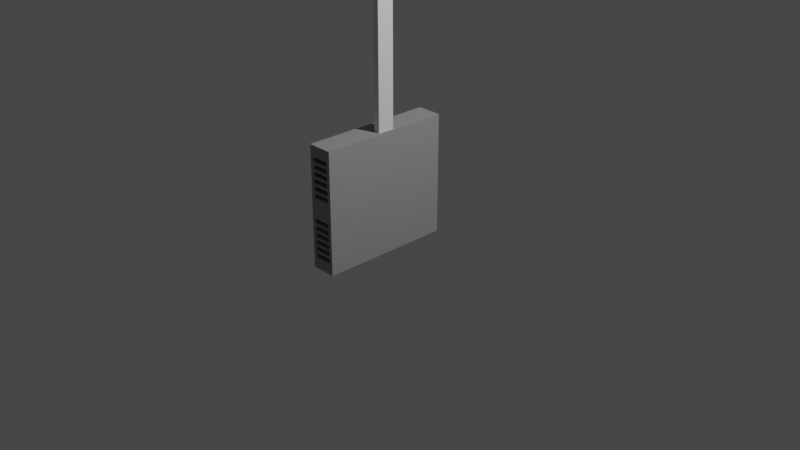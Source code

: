 # Source: Absensi_Sidik_Jari_.blend  (saved by Blender 3.1.7; exported with 4.5.12 LTS)
import bpy
from mathutils import Matrix  # noqa: F401  (used for matrix-valued properties, if any)

bpy.ops.wm.read_factory_settings(use_empty=True)
scene = bpy.context.scene
scene.name = 'Scene'

# ---- collections
col_collection = bpy.data.collections.new('Collection'); scene.collection.children.link(col_collection)

# ---- materials (node trees are filled in below, after node groups)
mat_material_005 = bpy.data.materials.new('Material.005')
mat_material_005.use_transparent_shadow = False
mat_material_007 = bpy.data.materials.new('Material.007')
mat_material_007.use_transparent_shadow = False
mat_material = bpy.data.materials.new('Material')
mat_material.alpha_threshold = 0.0
mat_material.use_transparent_shadow = False
mat_material.line_color = (0.0, 0.0, 0.0, 1.0)
mat_material_009 = bpy.data.materials.new('Material.009')
mat_material_009.use_transparent_shadow = False
mat_material_004 = bpy.data.materials.new('Material.004')
mat_material_004.use_transparent_shadow = False
mat_material_001 = bpy.data.materials.new('Material.001')
mat_material_001.use_transparent_shadow = False
mat_material_002 = bpy.data.materials.new('Material.002')
mat_material_002.use_transparent_shadow = False
mat_material_003 = bpy.data.materials.new('Material.003')
mat_material_003.use_transparent_shadow = False
mat_material_010 = bpy.data.materials.new('Material.010')
mat_material_010.use_transparent_shadow = False
mat_material_016 = bpy.data.materials.new('Material.016')
mat_material_016.use_transparent_shadow = False
mat_material_018 = bpy.data.materials.new('Material.018')
mat_material_018.use_transparent_shadow = False

# ---- material node trees
mat_material_005.use_nodes = True; mat_material_005.node_tree.nodes.clear()
_N = mat_material_005.node_tree.nodes; _L = mat_material_005.node_tree.links
n0 = _N.new('ShaderNodeOutputMaterial'); n0.name = 'Material Output'; n0.location = (300, 300)
n1 = _N.new('ShaderNodeBsdfPrincipled'); n1.name = 'Principled BSDF'; n1.location = (10, 300)
n1.distribution = 'GGX'
n1.subsurface_method = 'RANDOM_WALK_SKIN'
n1.inputs[0].default_value = (0.3264, 0.3264, 0.3264, 1.0)
n1.inputs[3].default_value = 1.45
n1.inputs[27].default_value = (0.0, 0.0, 0.0, 1.0)
n1.inputs[28].default_value = 1.0
_L.new(n1.outputs[0], n0.inputs[0])
n0.is_active_output = True
mat_material_007.use_nodes = True; mat_material_007.node_tree.nodes.clear()
_N = mat_material_007.node_tree.nodes; _L = mat_material_007.node_tree.links
n0 = _N.new('ShaderNodeOutputMaterial'); n0.name = 'Material Output'; n0.location = (300, 300)
n1 = _N.new('ShaderNodeBsdfGlass'); n1.name = 'Glass BSDF'; n1.location = (10, 300)
n1.distribution = 'BECKMANN'
n1.inputs[1].default_value = 0.5
n1.inputs[2].default_value = 1.45
_L.new(n1.outputs[0], n0.inputs[0])
n0.is_active_output = True
mat_material.use_nodes = True; mat_material.node_tree.nodes.clear()
_N = mat_material.node_tree.nodes; _L = mat_material.node_tree.links
n0 = _N.new('ShaderNodeOutputMaterial'); n0.name = 'Material Output'; n0.location = (300, 300)
n1 = _N.new('ShaderNodeBsdfPrincipled'); n1.name = 'Principled BSDF'; n1.location = (10, 300)
n1.distribution = 'GGX'
n1.subsurface_method = 'RANDOM_WALK_SKIN'
n1.inputs[0].default_value = (0.06998, 0.06998, 0.06998, 1.0)
n1.inputs[2].default_value = 0.4
n1.inputs[3].default_value = 1.45
n1.inputs[27].default_value = (0.0, 0.0, 0.0, 1.0)
n1.inputs[28].default_value = 1.0
_L.new(n1.outputs[0], n0.inputs[0])
n0.is_active_output = True
mat_material_009.use_nodes = True; mat_material_009.node_tree.nodes.clear()
_N = mat_material_009.node_tree.nodes; _L = mat_material_009.node_tree.links
n0 = _N.new('ShaderNodeBsdfPrincipled'); n0.name = 'Principled BSDF'; n0.location = (10, 300)
n0.distribution = 'GGX'
n0.subsurface_method = 'RANDOM_WALK_SKIN'
n0.inputs[3].default_value = 1.45
n0.inputs[27].default_value = (0.0, 0.0, 0.0, 1.0)
n0.inputs[28].default_value = 1.0
n1 = _N.new('ShaderNodeOutputMaterial'); n1.name = 'Material Output'; n1.location = (300, 300)
_L.new(n0.outputs[0], n1.inputs[0])
n1.is_active_output = True
mat_material_004.use_nodes = True; mat_material_004.node_tree.nodes.clear()
_N = mat_material_004.node_tree.nodes; _L = mat_material_004.node_tree.links
n0 = _N.new('ShaderNodeBsdfPrincipled'); n0.name = 'Principled BSDF'; n0.location = (10, 300)
n0.distribution = 'GGX'
n0.subsurface_method = 'RANDOM_WALK_SKIN'
n0.inputs[0].default_value = (0.2883, 0.2883, 0.2883, 1.0)
n0.inputs[3].default_value = 1.45
n0.inputs[27].default_value = (0.0, 0.0, 0.0, 1.0)
n0.inputs[28].default_value = 1.0
n1 = _N.new('ShaderNodeOutputMaterial'); n1.name = 'Material Output'; n1.location = (300, 300)
_L.new(n0.outputs[0], n1.inputs[0])
n1.is_active_output = True
mat_material_001.use_nodes = True; mat_material_001.node_tree.nodes.clear()
_N = mat_material_001.node_tree.nodes; _L = mat_material_001.node_tree.links
n0 = _N.new('ShaderNodeBsdfPrincipled'); n0.name = 'Principled BSDF'; n0.location = (10, 300)
n0.distribution = 'GGX'
n0.subsurface_method = 'RANDOM_WALK_SKIN'
n0.inputs[0].default_value = (0.1297, 0.2986, 1.0, 1.0)
n0.inputs[3].default_value = 1.45
n0.inputs[27].default_value = (0.0, 0.0, 0.0, 1.0)
n0.inputs[28].default_value = 1.0
n1 = _N.new('ShaderNodeOutputMaterial'); n1.name = 'Material Output'; n1.location = (300, 300)
_L.new(n0.outputs[0], n1.inputs[0])
n1.is_active_output = True
mat_material_002.use_nodes = True; mat_material_002.node_tree.nodes.clear()
_N = mat_material_002.node_tree.nodes; _L = mat_material_002.node_tree.links
n0 = _N.new('ShaderNodeOutputMaterial'); n0.name = 'Material Output'; n0.location = (300, 300)
n1 = _N.new('ShaderNodeBsdfGlass'); n1.name = 'Glass BSDF'; n1.location = (10, 300)
n1.distribution = 'BECKMANN'
n1.inputs[1].default_value = 0.5
n1.inputs[2].default_value = 1.45
_L.new(n1.outputs[0], n0.inputs[0])
n0.is_active_output = True
mat_material_003.use_nodes = True; mat_material_003.node_tree.nodes.clear()
_N = mat_material_003.node_tree.nodes; _L = mat_material_003.node_tree.links
n0 = _N.new('ShaderNodeBsdfPrincipled'); n0.name = 'Principled BSDF'; n0.location = (10, 300)
n0.distribution = 'GGX'
n0.subsurface_method = 'RANDOM_WALK_SKIN'
n0.inputs[0].default_value = (0.7951, 0.8816, 1.0, 1.0)
n0.inputs[3].default_value = 1.45
n0.inputs[27].default_value = (0.0, 0.0, 0.0, 1.0)
n0.inputs[28].default_value = 1.0
n1 = _N.new('ShaderNodeOutputMaterial'); n1.name = 'Material Output'; n1.location = (300, 300)
_L.new(n0.outputs[0], n1.inputs[0])
n1.is_active_output = True
mat_material_010.use_nodes = True; mat_material_010.node_tree.nodes.clear()
_N = mat_material_010.node_tree.nodes; _L = mat_material_010.node_tree.links
n0 = _N.new('ShaderNodeBsdfPrincipled'); n0.name = 'Principled BSDF'; n0.location = (10, 300)
n0.distribution = 'GGX'
n0.subsurface_method = 'RANDOM_WALK_SKIN'
n0.inputs[0].default_value = (0.0, 0.0, 0.0, 1.0)
n0.inputs[3].default_value = 1.45
n0.inputs[27].default_value = (0.0, 0.0, 0.0, 1.0)
n0.inputs[28].default_value = 1.0
n1 = _N.new('ShaderNodeOutputMaterial'); n1.name = 'Material Output'; n1.location = (300, 300)
_L.new(n0.outputs[0], n1.inputs[0])
n1.is_active_output = True
mat_material_016.use_nodes = True; mat_material_016.node_tree.nodes.clear()
_N = mat_material_016.node_tree.nodes; _L = mat_material_016.node_tree.links
n0 = _N.new('ShaderNodeBsdfPrincipled'); n0.name = 'Principled BSDF'; n0.location = (10, 300)
n0.distribution = 'GGX'
n0.subsurface_method = 'RANDOM_WALK_SKIN'
n0.inputs[0].default_value = (1.0, 1.0, 1.0, 1.0)
n0.inputs[3].default_value = 1.45
n0.inputs[27].default_value = (0.0, 0.0, 0.0, 1.0)
n0.inputs[28].default_value = 1.0
n1 = _N.new('ShaderNodeOutputMaterial'); n1.name = 'Material Output'; n1.location = (300, 300)
_L.new(n0.outputs[0], n1.inputs[0])
n1.is_active_output = True
mat_material_018.use_nodes = True; mat_material_018.node_tree.nodes.clear()
_N = mat_material_018.node_tree.nodes; _L = mat_material_018.node_tree.links
n0 = _N.new('ShaderNodeOutputMaterial'); n0.name = 'Material Output'; n0.location = (300, 300)
n1 = _N.new('ShaderNodeBsdfPrincipled'); n1.name = 'Principled BSDF'; n1.location = (10, 300)
n1.distribution = 'GGX'
n1.subsurface_method = 'RANDOM_WALK_SKIN'
n1.inputs[3].default_value = 1.45
n1.inputs[27].default_value = (0.0, 0.0, 0.0, 1.0)
n1.inputs[28].default_value = 1.0
_L.new(n1.outputs[0], n0.inputs[0])
n0.is_active_output = True

# ---- world
world_world = bpy.data.worlds.new('World'); scene.world = world_world
world_world.use_nodes = True; world_world.node_tree.nodes.clear()
_N = world_world.node_tree.nodes; _L = world_world.node_tree.links
n0 = _N.new('ShaderNodeOutputWorld'); n0.name = 'World Output'; n0.location = (300, 300)
n1 = _N.new('ShaderNodeBackground'); n1.name = 'Background'; n1.location = (10, 300)
n1.inputs[0].default_value = (0.05088, 0.05088, 0.05088, 1.0)
_L.new(n1.outputs[0], n0.inputs[0])
n0.is_active_output = True
world_world.color = (0.05088, 0.05088, 0.05088)
world_world.use_sun_shadow = False
world_world.sun_shadow_jitter_overblur = 0.0

# ---- cameras
cam_camera = bpy.data.cameras.new('Camera')
cam_camera.clip_end = 100.0
cam_camera.ortho_scale = 7.314

# ---- lights
light_light = bpy.data.lights.new('Light', 'POINT')
light_light.transmission_factor = 0.0
light_light.energy = 1000.0
light_light.shadow_soft_size = 0.1
light_light.shadow_maximum_resolution = 0.006
light_light.use_absolute_resolution = True

# ---- meshes
me_cube = bpy.data.meshes.new('Cube')
me_cube.from_pydata([(1.0, 1.0, 1.0), (1.0, 1.0, -1.0), (1.0, -1.0, 1.0), (1.0, -1.0, -1.0), (-1.0, 1.0, 1.0), (-1.0, 1.0, -1.0), (-1.0, -1.0, 1.0), (-1.0, -1.0, -1.0), (1.0, 1.0, 0.4575), (-1.0, -1.0, 0.4575), (1.0, -1.0, 0.4575), (-1.0, 1.0, 0.4575), (1.0, 1.0, -0.5852), (1.0, -1.0, -0.5852), (-1.0, 1.0, -0.5852), (-1.0, -1.0, -0.5852), (-1.0, -0.828, -1.0), (1.0, -0.828, 1.0), (-1.0, -0.828, 1.0), (1.0, -0.828, -1.0), (1.0, -0.828, 0.4575), (-1.0, -0.828, 0.4575), (-1.0, -0.828, -0.5852), (1.0, -0.828, -0.5852), (-1.0, 0.8647, 1.0), (1.0, 0.8647, -1.0), (-1.0, 0.8647, 0.4575), (-1.0, 0.8647, -0.5852), (-1.0, 0.8647, -1.0), (1.0, 0.8647, 1.0), (1.0, 0.8647, 0.4575), (1.0, 0.8647, -0.5852), (0.7094, -1.0, 0.8183), (0.7134, -1.0, 0.5901), (0.7127, -1.0, 0.6281), (0.7114, -1.0, 0.7042), (0.7107, -1.0, 0.7423), (-0.7087, -1.0, 0.7031), (-0.7094, -1.0, 0.7412), (-0.7107, -1.0, 0.8173), (-0.7044, -1.0, 0.4575), (-0.7047, -1.0, 0.4749), (-0.7054, -1.0, 0.513), (-0.7067, -1.0, 0.589), (-0.7074, -1.0, 0.6271), (0.7147, -1.0, 0.514), (0.7157, -1.0, 0.4575), (0.7154, -1.0, 0.476), (-0.7107, 1.0, 0.8173), (-0.7067, 1.0, 0.589), (-0.7074, 1.0, 0.6271), (-0.7087, 1.0, 0.7031), (-0.7094, 1.0, 0.7412), (-0.7054, 1.0, 0.513), (-0.7044, 1.0, 0.4575), (-0.7047, 1.0, 0.4749), (0.7154, 1.0, 0.476), (0.7157, 1.0, 0.4575), (0.7147, 1.0, 0.514), (0.7134, 1.0, 0.5901), (0.7127, 1.0, 0.6281), (0.7114, 1.0, 0.7042), (0.7107, 1.0, 0.7423), (0.7094, 1.0, 0.8183), (-0.7027, 1.0, 0.3608), (-0.7034, 1.0, 0.3989), (-0.6994, 1.0, 0.1707), (-0.7007, 1.0, 0.2467), (-0.7014, 1.0, 0.2848), (0.7174, 1.0, 0.3619), (0.7167, 1.0, 0.3999), (0.7207, 1.0, 0.1717), (0.7194, 1.0, 0.2478), (0.7187, 1.0, 0.2858), (-0.7027, -1.0, 0.3608), (-0.7034, -1.0, 0.3989), (0.7207, -1.0, 0.1717), (0.7194, -1.0, 0.2478), (0.7187, -1.0, 0.2858), (0.7174, -1.0, 0.3619), (0.7167, -1.0, 0.3999), (-0.7007, -1.0, 0.2467), (-0.7014, -1.0, 0.2848), (-0.6994, -1.0, 0.1707), (-0.7107, 1.0, -0.1702), (-0.7074, 1.0, -0.3604), (-0.7087, 1.0, -0.2843), (-0.7094, 1.0, -0.2463), (-0.7034, 1.0, -0.5852), (-0.7047, 1.0, -0.5126), (-0.7054, 1.0, -0.4745), (-0.7067, 1.0, -0.3984), (0.7167, 1.0, -0.5852), (0.7154, 1.0, -0.5115), (0.7147, 1.0, -0.4734), (0.7134, 1.0, -0.3974), (0.7127, 1.0, -0.3593), (0.7114, 1.0, -0.2833), (0.7107, 1.0, -0.2452), (0.7094, 1.0, -0.1692), (-0.7107, -1.0, -0.1702), (-0.7074, -1.0, -0.3604), (-0.7087, -1.0, -0.2843), (-0.7094, -1.0, -0.2463), (-0.7034, -1.0, -0.5852), (-0.7047, -1.0, -0.5126), (-0.7054, -1.0, -0.4745), (-0.7067, -1.0, -0.3984), (0.7147, -1.0, -0.4734), (0.7167, -1.0, -0.5852), (0.7154, -1.0, -0.5115), (0.7134, -1.0, -0.3974), (0.7127, -1.0, -0.3593), (0.7114, -1.0, -0.2833), (0.7107, -1.0, -0.2452), (0.7094, -1.0, -0.1692), (-0.7027, -1.0, -0.6267), (-0.7034, -1.0, -0.5886), (0.7207, -1.0, -0.8158), (0.7194, -1.0, -0.7397), (0.7187, -1.0, -0.7017), (0.7174, -1.0, -0.6256), (0.7167, -1.0, -0.5876), (-0.7007, -1.0, -0.7408), (-0.7014, -1.0, -0.7027), (-0.6994, -1.0, -0.8168), (-0.7027, 1.0, -0.6267), (-0.7034, 1.0, -0.5886), (-0.6994, 1.0, -0.8168), (-0.7007, 1.0, -0.7408), (-0.7014, 1.0, -0.7027), (0.7174, 1.0, -0.6256), (0.7167, 1.0, -0.5876), (0.7207, 1.0, -0.8158), (0.7194, 1.0, -0.7397), (0.7187, 1.0, -0.7017), (-1.0, -1.0, -0.1971), (-1.0, -0.828, -0.1971), (-1.0, 1.0, -0.1971), (-1.0, 0.8647, -0.1971), (-1.0, -1.0, -0.373), (-1.0, -0.828, -0.373), (-1.0, 1.0, -0.373), (-1.0, 0.8647, -0.373), (-1.0, -1.0, -0.426), (-1.0, -1.0, -0.4791), (-1.0, -1.0, -0.5321), (-1.0, -0.828, -0.426), (-1.0, -0.828, -0.4791), (-1.0, -0.828, -0.5321), (-1.0, 1.0, -0.426), (-1.0, 1.0, -0.4791), (-1.0, 1.0, -0.5321), (-1.0, 0.8647, -0.426), (-1.0, 0.8647, -0.4791), (-1.0, 0.8647, -0.5321), (-1.0, -1.0, -0.2411), (-1.0, -1.0, -0.285), (-1.0, -1.0, -0.329), (-1.0, -0.828, -0.2411), (-1.0, -0.828, -0.285), (-1.0, -0.828, -0.329), (-1.0, 1.0, -0.2411), (-1.0, 1.0, -0.285), (-1.0, 1.0, -0.329), (-1.0, 0.8647, -0.2411), (-1.0, 0.8647, -0.285), (-1.0, 0.8647, -0.329), (-1.0, -0.828, -0.7926), (-1.0, 1.0, -0.7926), (-1.0, -1.0, -0.7926), (-1.0, 0.8647, -0.7926), (-1.0, -0.828, -0.7407), (-1.0, -0.828, -0.6889), (-1.0, -0.828, -0.637), (-1.0, 1.0, -0.7407), (-1.0, 1.0, -0.6889), (-1.0, 1.0, -0.637), (-1.0, -1.0, -0.7407), (-1.0, -1.0, -0.6889), (-1.0, -1.0, -0.637), (-1.0, 0.8647, -0.637), (-1.0, 0.8647, -0.6889), (-1.0, 0.8647, -0.7407), (-1.0, -0.7667, -1.0), (1.0, -0.7667, 0.4575), (-1.0, -0.7667, 0.4575), (1.0, -0.7667, 1.0), (-1.0, -0.7667, 1.0), (1.0, -0.7667, -1.0), (1.0, -0.7667, -0.5852), (-1.0, -0.7667, -0.5852), (-1.0, -0.7667, -0.1971), (-1.0, -0.7667, -0.373), (-1.0, -0.7667, -0.5321), (-1.0, -0.7667, -0.4791), (-1.0, -0.7667, -0.426), (-1.0, -0.7667, -0.329), (-1.0, -0.7667, -0.285), (-1.0, -0.7667, -0.2411), (-1.0, -0.7667, -0.7926), (-1.0, -0.7667, -0.7407), (-1.0, -0.7667, -0.6889), (-1.0, -0.7667, -0.637), (-1.0, -0.8962, 0.4575), (1.0, -0.8962, -0.5852), (1.0, -0.8962, 1.0), (-1.0, -0.8962, 1.0), (1.0, -0.8962, 0.4575), (-1.0, -0.8962, -1.0), (1.0, -0.8962, -1.0), (-1.0, -0.8962, -0.5852), (-1.0, -0.8962, -0.1971), (-1.0, -0.8962, -0.373), (-1.0, -0.8962, -0.5321), (-1.0, -0.8962, -0.4791), (-1.0, -0.8962, -0.426), (-1.0, -0.8962, -0.329), (-1.0, -0.8962, -0.285), (-1.0, -0.8962, -0.2411), (-1.0, -0.8962, -0.7926), (-1.0, -0.8962, -0.7407), (-1.0, -0.8962, -0.6889), (-1.0, -0.8962, -0.637), (-1.0, -0.7973, -1.0), (1.0, -0.7973, 0.4575), (-1.0, -0.7973, 0.4575), (1.0, -0.7973, 1.0), (-1.0, -0.7973, 1.0), (1.0, -0.7973, -1.0), (1.0, -0.7973, -0.5852), (-1.0, -0.7973, -0.5852), (-1.0, -0.7973, -0.1971), (-1.0, -0.7973, -0.373), (-1.0, -0.7973, -0.5321), (-1.0, -0.7973, -0.4791), (-1.0, -0.7973, -0.426), (-1.0, -0.7973, -0.329), (-1.0, -0.7973, -0.285), (-1.0, -0.7973, -0.2411), (-1.0, -0.7973, -0.7926), (-1.0, -0.7973, -0.7407), (-1.0, -0.7973, -0.6889), (-1.0, -0.7973, -0.637), (-1.0, -0.7205, -1.0), (1.0, -0.7205, 0.4575), (-1.0, -0.7205, 0.4575), (1.0, -0.7205, 1.0), (-1.0, -0.7205, 1.0), (1.0, -0.7205, -1.0), (1.0, -0.7205, -0.5852), (-1.0, -0.7205, -0.5852), (-1.0, -0.7205, -0.1971), (-1.0, -0.7205, -0.373), (-1.0, -0.7205, -0.5321), (-1.0, -0.7205, -0.4791), (-1.0, -0.7205, -0.426), (-1.0, -0.7205, -0.329), (-1.0, -0.7205, -0.285), (-1.0, -0.7205, -0.2411), (-1.0, -0.7205, -0.7926), (-1.0, -0.7205, -0.7407), (-1.0, -0.7205, -0.6889), (-1.0, -0.7205, -0.637), (-1.0, -0.8734, 0.4575), (-1.0, -0.8507, 0.4575), (1.0, -0.8734, -0.5852), (1.0, -0.8507, -0.5852), (1.0, -0.8734, 1.0), (1.0, -0.8507, 1.0), (-1.0, -0.8734, 1.0), (-1.0, -0.8507, 1.0), (1.0, -0.8734, 0.4575), (1.0, -0.8507, 0.4575), (-1.0, -0.8734, -1.0), (-1.0, -0.8507, -1.0), (1.0, -0.8734, -1.0), (1.0, -0.8507, -1.0), (-1.0, -0.8734, -0.5852), (-1.0, -0.8507, -0.5852), (-1.0, -0.8734, -0.1971), (-1.0, -0.8507, -0.1971), (-1.0, -0.8734, -0.373), (-1.0, -0.8507, -0.373), (-1.0, -0.8734, -0.5321), (-1.0, -0.8507, -0.5321), (-1.0, -0.8734, -0.4791), (-1.0, -0.8507, -0.4791), (-1.0, -0.8734, -0.426), (-1.0, -0.8507, -0.426), (-1.0, -0.8734, -0.329), (-1.0, -0.8507, -0.329), (-1.0, -0.8734, -0.285), (-1.0, -0.8507, -0.285), (-1.0, -0.8734, -0.2411), (-1.0, -0.8507, -0.2411), (-1.0, -0.8734, -0.7926), (-1.0, -0.8507, -0.7926), (-1.0, -0.8734, -0.7407), (-1.0, -0.8507, -0.7407), (-1.0, -0.8734, -0.6889), (-1.0, -0.8507, -0.6889), (-1.0, -0.8734, -0.637), (-1.0, -0.8507, -0.637), (-1.0, -0.828, -0.7407), (-1.0, -0.828, -0.7278), (-1.0, -0.828, -0.7148), (-1.0, 1.0, -0.7407), (-1.0, 1.0, -0.7278), (-1.0, 1.0, -0.7148), (-1.0, -1.0, -0.7407), (-1.0, -1.0, -0.7278), (-1.0, -1.0, -0.7148), (-1.0, 0.8647, -0.7148), (-1.0, 0.8647, -0.7278), (-1.0, 0.8647, -0.7407), (-1.0, -0.7667, -0.7148), (-1.0, -0.7667, -0.7278), (-1.0, -0.7667, -0.7407), (-1.0, -0.8962, -0.7148), (-1.0, -0.8962, -0.7278), (-1.0, -0.8962, -0.7407), (-1.0, -0.7973, -0.7148), (-1.0, -0.7973, -0.7278), (-1.0, -0.7973, -0.7407), (-1.0, -0.7205, -0.7148), (-1.0, -0.7205, -0.7278), (-1.0, -0.7205, -0.7407), (-1.0, -0.8734, -0.7148), (-1.0, -0.8734, -0.7278), (-1.0, -0.8734, -0.7407), (-1.0, -0.8507, -0.7148), (-1.0, -0.8507, -0.7278), (-1.0, -0.8507, -0.7407)], [], [(44, 43, 33, 34), (35, 36, 38, 37), (46, 10, 2, 6, 9, 40, 41, 42, 43, 44, 37, 38, 39, 32, 36, 35, 34, 33, 45, 47), (45, 42, 41, 47), (26, 24, 4, 11), (209, 210, 3, 7), (208, 206, 2, 10), (54, 11, 4, 0, 8, 57, 56, 58, 59, 60, 61, 62, 63, 48, 52, 51, 50, 49, 53, 55), (58, 56, 55, 53), (61, 51, 52, 62), (60, 59, 49, 50), (206, 207, 6, 2), (57, 8, 12, 92, 93, 94, 95, 96, 97, 98, 99, 84, 87, 86, 85, 91, 90, 89, 88, 14, 152, 151, 150, 142, 164, 163, 162, 138, 11, 54, 65, 64, 68, 67, 66, 71, 72, 73, 69, 70), (94, 93, 89, 90), (95, 91, 85, 96), (97, 86, 87, 98), (70, 69, 64, 65), (73, 72, 67, 68), (205, 208, 10, 13), (139, 26, 11, 138), (109, 13, 10, 46, 80, 79, 78, 77, 76, 83, 81, 82, 74, 75, 40, 9, 136, 156, 157, 158, 140, 144, 145, 146, 15, 104, 105, 106, 107, 101, 102, 103, 100, 115, 114, 113, 112, 111, 108, 110), (108, 106, 105, 110), (101, 107, 111, 112), (103, 102, 113, 114), (77, 78, 82, 81), (79, 80, 75, 74), (104, 15, 180, 179, 312, 311, 310, 178, 170, 7, 3, 13, 109, 122, 121, 120, 119, 118, 125, 123, 124, 116, 117), (119, 120, 124, 123), (121, 122, 117, 116), (181, 27, 14, 177), (210, 205, 13, 3), (132, 131, 126, 127), (92, 12, 1, 5, 169, 175, 307, 308, 309, 176, 177, 14, 88, 127, 126, 130, 129, 128, 133, 134, 135, 131, 132), (135, 134, 129, 130), (229, 230, 23, 19), (303, 279, 22, 174), (281, 265, 21, 137), (230, 225, 20, 23), (227, 228, 18, 17), (225, 227, 17, 20), (224, 229, 19, 16), (265, 271, 18, 21), (5, 1, 25, 28), (8, 0, 29, 30), (0, 4, 24, 29), (12, 8, 30, 31), (1, 12, 31, 25), (263, 251, 27, 181), (252, 246, 26, 139), (246, 248, 24, 26), (32, 39, 48, 63), (52, 38, 36, 62), (39, 38, 52, 48), (62, 36, 32, 63), (35, 37, 51, 61), (50, 44, 34, 60), (37, 44, 50, 51), (60, 34, 35, 61), (33, 43, 49, 59), (53, 42, 45, 58), (43, 42, 53, 49), (58, 45, 33, 59), (47, 41, 55, 56), (80, 70, 65, 75), (55, 41, 40, 75, 65, 54), (46, 47, 56, 57, 70, 80), (64, 69, 79, 74), (78, 73, 68, 82), (82, 68, 64, 74), (79, 69, 73, 78), (67, 72, 77, 81), (76, 71, 66, 83), (83, 66, 67, 81), (77, 72, 71, 76), (84, 99, 115, 100), (114, 98, 87, 103), (103, 87, 84, 100), (115, 99, 98, 114), (86, 97, 113, 102), (112, 96, 85, 101), (101, 85, 86, 102), (113, 97, 96, 112), (91, 95, 111, 107), (108, 94, 90, 106), (106, 90, 91, 107), (111, 95, 94, 108), (89, 93, 110, 105), (127, 117, 122, 132), (127, 88, 89, 105, 104, 117), (110, 93, 92, 132, 122, 109), (121, 116, 126, 131), (130, 124, 120, 135), (116, 124, 130, 126), (135, 120, 121, 131), (119, 123, 129, 134), (128, 125, 118, 133), (123, 125, 128, 129), (133, 118, 119, 134), (259, 252, 139, 165), (295, 281, 137, 159), (165, 139, 138, 162), (153, 143, 142, 150), (289, 283, 141, 147), (256, 253, 143, 153), (251, 254, 155, 27), (254, 255, 154, 155), (255, 256, 153, 154), (279, 285, 149, 22), (285, 287, 148, 149), (287, 289, 147, 148), (27, 155, 152, 14), (155, 154, 151, 152), (154, 153, 150, 151), (143, 167, 164, 142), (167, 166, 163, 164), (166, 165, 162, 163), (283, 291, 161, 141), (291, 293, 160, 161), (293, 295, 159, 160), (253, 257, 167, 143), (257, 258, 166, 167), (258, 259, 165, 166), (244, 260, 171, 28), (275, 297, 168, 16), (28, 171, 169, 5), (260, 261, 183, 171), (325, 262, 182, 313), (262, 263, 181, 182), (297, 299, 172, 168), (331, 301, 173, 306), (301, 303, 174, 173), (171, 183, 175, 169), (313, 182, 176, 309), (182, 181, 177, 176), (242, 243, 203, 202), (322, 242, 202, 316), (240, 241, 201, 200), (224, 240, 200, 184), (238, 239, 199, 198), (237, 238, 198, 197), (233, 237, 197, 193), (235, 236, 196, 195), (234, 235, 195, 194), (231, 234, 194, 191), (236, 233, 193, 196), (239, 232, 192, 199), (226, 228, 188, 186), (232, 226, 186, 192), (243, 231, 191, 203), (244, 249, 189, 184), (245, 247, 187, 185), (247, 248, 188, 187), (250, 245, 185, 190), (249, 250, 190, 189), (179, 180, 223, 222), (312, 179, 222, 319), (170, 178, 221, 220), (7, 170, 220, 209), (157, 156, 219, 218), (158, 157, 218, 217), (140, 158, 217, 213), (145, 144, 216, 215), (146, 145, 215, 214), (15, 146, 214, 211), (144, 140, 213, 216), (156, 136, 212, 219), (9, 6, 207, 204), (136, 9, 204, 212), (180, 15, 211, 223), (276, 266, 205, 210), (266, 272, 208, 205), (268, 270, 207, 206), (272, 268, 206, 208), (274, 276, 210, 209), (174, 22, 231, 243), (137, 21, 226, 232), (21, 18, 228, 226), (159, 137, 232, 239), (147, 141, 233, 236), (22, 149, 234, 231), (149, 148, 235, 234), (148, 147, 236, 235), (141, 161, 237, 233), (161, 160, 238, 237), (160, 159, 239, 238), (16, 168, 240, 224), (168, 172, 241, 240), (306, 173, 242, 322), (173, 174, 243, 242), (184, 189, 229, 224), (185, 187, 227, 225), (187, 188, 228, 227), (190, 185, 225, 230), (189, 190, 230, 229), (25, 31, 250, 249), (31, 30, 245, 250), (29, 24, 248, 247), (30, 29, 247, 245), (28, 25, 249, 244), (202, 203, 263, 262), (316, 202, 262, 325), (200, 201, 261, 260), (184, 200, 260, 244), (198, 199, 259, 258), (197, 198, 258, 257), (193, 197, 257, 253), (195, 196, 256, 255), (194, 195, 255, 254), (191, 194, 254, 251), (196, 193, 253, 256), (199, 192, 252, 259), (186, 188, 248, 246), (192, 186, 246, 252), (203, 191, 251, 263), (16, 19, 277, 275), (275, 277, 276, 274), (20, 17, 269, 273), (273, 269, 268, 272), (17, 18, 271, 269), (269, 271, 270, 268), (23, 20, 273, 267), (267, 273, 272, 266), (19, 23, 267, 277), (277, 267, 266, 276), (222, 223, 302, 300), (300, 302, 303, 301), (319, 222, 300, 328), (328, 300, 301, 331), (220, 221, 298, 296), (296, 298, 299, 297), (209, 220, 296, 274), (274, 296, 297, 275), (218, 219, 294, 292), (292, 294, 295, 293), (217, 218, 292, 290), (290, 292, 293, 291), (213, 217, 290, 282), (282, 290, 291, 283), (215, 216, 288, 286), (286, 288, 289, 287), (214, 215, 286, 284), (284, 286, 287, 285), (211, 214, 284, 278), (278, 284, 285, 279), (216, 213, 282, 288), (288, 282, 283, 289), (219, 212, 280, 294), (294, 280, 281, 295), (204, 207, 270, 264), (264, 270, 271, 265), (212, 204, 264, 280), (280, 264, 265, 281), (223, 211, 278, 302), (302, 278, 279, 303), (298, 330, 333, 299), (330, 329, 332, 333), (329, 328, 331, 332), (221, 321, 330, 298), (321, 320, 329, 330), (320, 319, 328, 329), (201, 318, 327, 261), (318, 317, 326, 327), (317, 316, 325, 326), (172, 304, 324, 241), (304, 305, 323, 324), (305, 306, 322, 323), (178, 310, 321, 221), (310, 311, 320, 321), (311, 312, 319, 320), (241, 324, 318, 201), (324, 323, 317, 318), (323, 322, 316, 317), (183, 315, 307, 175), (315, 314, 308, 307), (314, 313, 309, 308), (299, 333, 304, 172), (333, 332, 305, 304), (332, 331, 306, 305), (261, 327, 315, 183), (327, 326, 314, 315), (326, 325, 313, 314)])
me_cube.polygons.foreach_set('material_index', [0, 0, 0, 0, 0, 0, 0, 0, 0, 0, 0, 0, 0, 0, 0, 0, 0, 0, 0, 0, 0, 0, 0, 0, 0, 0, 0, 0, 0, 0, 0, 0, 0, 0, 0, 1, 0, 0, 0, 0, 0, 0, 0, 0, 0, 0, 0, 0, 0, 0, 0, 0, 0, 0, 0, 0, 0, 0, 0, 0, 0, 0, 0, 0, 0, 0, 0, 0, 0, 0, 0, 0, 0, 0, 0, 0, 0, 0, 0, 0, 0, 0, 0, 0, 0, 0, 0, 0, 0, 0, 0, 0, 0, 0, 0, 0, 0, 0, 0, 0, 0, 0, 1, 0, 0, 0, 0, 1, 0, 1, 0, 0, 0, 0, 0, 0, 1, 1, 1, 0, 0, 0, 0, 0, 0, 0, 0, 0, 0, 0, 1, 0, 0, 0, 1, 0, 1, 0, 1, 1, 1, 1, 1, 1, 1, 0, 0, 0, 1, 0, 0, 0, 0, 0, 0, 0, 0, 0, 0, 0, 0, 0, 0, 0, 0, 0, 0, 0, 0, 0, 0, 0, 0, 0, 1, 0, 0, 0, 1, 1, 0, 1, 1, 1, 1, 0, 1, 0, 1, 0, 0, 0, 0, 0, 0, 0, 0, 0, 0, 0, 0, 0, 0, 0, 0, 0, 1, 1, 0, 1, 0, 0, 0, 0, 0, 0, 0, 0, 0, 0, 0, 0, 0, 0, 0, 0, 0, 0, 0, 0, 0, 0, 1, 1, 1, 1, 1, 1, 1, 1, 0, 0, 0, 0, 1, 1, 0, 0, 0, 0, 0, 0, 0, 0, 0, 0, 0, 0, 0, 0, 0, 0, 0, 0, 1, 1, 0, 0, 0, 0, 1, 1, 0, 0, 0, 0, 0, 0, 0, 0, 0])
_uv = me_cube.uv_layers.new(name='UVMap')
_uv.uv.foreach_set('vector', [0.5784, 0.9634, 0.5736, 0.9633, 0.5738, 0.7858, 0.5785, 0.7859, 0.588, 0.7861, 0.5928, 0.7862, 0.5926, 0.9637, 0.5879, 0.9636, 0.5572, 0.7855, 0.5572, 0.75, 0.625, 0.75, 0.625, 1.0, 0.5572, 1.0, 0.5572, 0.9631, 0.5594, 0.9631, 0.5641, 0.9632, 0.5736, 0.9633, 0.5784, 0.9634, 0.5879, 0.9636, 0.5926, 0.9637, 0.6022, 0.9638, 0.6023, 0.7863, 0.5928, 0.7862, 0.588, 0.7861, 0.5785, 0.7859, 0.5738, 0.7858, 0.5643, 0.7857, 0.5595, 0.7856, 0.5643, 0.7857, 0.5641, 0.9632, 0.5594, 0.9631, 0.5595, 0.7856, 0.5572, 0.2331, 0.625, 0.2331, 0.625, 0.25, 0.5572, 0.25, 0.125, 0.737, 0.375, 0.737, 0.375, 0.75, 0.125, 0.75, 0.5572, 0.737, 0.625, 0.737, 0.625, 0.75, 0.5572, 0.75, 0.5572, 0.2869, 0.5572, 0.25, 0.625, 0.25, 0.625, 0.5, 0.5572, 0.5, 0.5572, 0.4645, 0.5595, 0.4644, 0.5643, 0.4643, 0.5738, 0.4642, 0.5785, 0.4641, 0.588, 0.4639, 0.5928, 0.4638, 0.6023, 0.4637, 0.6022, 0.2862, 0.5926, 0.2863, 0.5879, 0.2864, 0.5784, 0.2866, 0.5736, 0.2867, 0.5641, 0.2868, 0.5594, 0.2869, 0.5643, 0.4643, 0.5595, 0.4644, 0.5594, 0.2869, 0.5641, 0.2868, 0.588, 0.4639, 0.5879, 0.2864, 0.5926, 0.2863, 0.5928, 0.4638, 0.5785, 0.4641, 0.5738, 0.4642, 0.5736, 0.2867, 0.5784, 0.2866, 0.625, 0.737, 0.875, 0.737, 0.875, 0.75, 0.625, 0.75, 0.5572, 0.4645, 0.5572, 0.5, 0.4269, 0.5, 0.4269, 0.4646, 0.4361, 0.4644, 0.4408, 0.4643, 0.4503, 0.4642, 0.4551, 0.4641, 0.4646, 0.4639, 0.4693, 0.4638, 0.4789, 0.4637, 0.4787, 0.2862, 0.4692, 0.2863, 0.4645, 0.2864, 0.4549, 0.2866, 0.4502, 0.2867, 0.4407, 0.2868, 0.4359, 0.2869, 0.4269, 0.2871, 0.4269, 0.25, 0.4335, 0.25, 0.4401, 0.25, 0.4467, 0.25, 0.4534, 0.25, 0.4589, 0.25, 0.4644, 0.25, 0.4699, 0.25, 0.4754, 0.25, 0.5572, 0.25, 0.5572, 0.2869, 0.5499, 0.2871, 0.5451, 0.2872, 0.5356, 0.2873, 0.5308, 0.2874, 0.5213, 0.2876, 0.5215, 0.4651, 0.531, 0.4649, 0.5357, 0.4648, 0.5452, 0.4647, 0.55, 0.4646, 0.4408, 0.4643, 0.4361, 0.4644, 0.4359, 0.2869, 0.4407, 0.2868, 0.4503, 0.4642, 0.4502, 0.2867, 0.4549, 0.2866, 0.4551, 0.4641, 0.4646, 0.4639, 0.4645, 0.2864, 0.4692, 0.2863, 0.4693, 0.4638, 0.55, 0.4646, 0.5452, 0.4647, 0.5451, 0.2872, 0.5499, 0.2871, 0.5357, 0.4648, 0.531, 0.4649, 0.5308, 0.2874, 0.5356, 0.2873, 0.4269, 0.737, 0.5572, 0.737, 0.5572, 0.75, 0.4269, 0.75, 0.4754, 0.2331, 0.5572, 0.2331, 0.5572, 0.25, 0.4754, 0.25, 0.4269, 0.7854, 0.4269, 0.75, 0.5572, 0.75, 0.5572, 0.7855, 0.55, 0.7854, 0.5452, 0.7853, 0.5357, 0.7852, 0.531, 0.7851, 0.5215, 0.7849, 0.5213, 0.9624, 0.5308, 0.9626, 0.5356, 0.9627, 0.5451, 0.9628, 0.5499, 0.9629, 0.5572, 0.9631, 0.5572, 1.0, 0.4754, 1.0, 0.4699, 1.0, 0.4644, 1.0, 0.4589, 1.0, 0.4534, 1.0, 0.4467, 1.0, 0.4401, 1.0, 0.4335, 1.0, 0.4269, 1.0, 0.4269, 0.9629, 0.4359, 0.9631, 0.4407, 0.9632, 0.4502, 0.9633, 0.4549, 0.9634, 0.4645, 0.9636, 0.4692, 0.9637, 0.4787, 0.9638, 0.4789, 0.7863, 0.4693, 0.7862, 0.4646, 0.7861, 0.4551, 0.7859, 0.4503, 0.7858, 0.4408, 0.7857, 0.4361, 0.7856, 0.4408, 0.7857, 0.4407, 0.9632, 0.4359, 0.9631, 0.4361, 0.7856, 0.4549, 0.9634, 0.4502, 0.9633, 0.4503, 0.7858, 0.4551, 0.7859, 0.4692, 0.9637, 0.4645, 0.9636, 0.4646, 0.7861, 0.4693, 0.7862, 0.531, 0.7851, 0.5357, 0.7852, 0.5356, 0.9627, 0.5308, 0.9626, 0.5452, 0.7853, 0.55, 0.7854, 0.5499, 0.9629, 0.5451, 0.9628, 0.4269, 0.9629, 0.4269, 1.0, 0.4204, 1.0, 0.4139, 1.0, 0.4107, 1.0, 0.409, 1.0, 0.4074, 1.0, 0.4074, 1.0, 0.4009, 1.0, 0.375, 1.0, 0.375, 0.75, 0.4269, 0.75, 0.4269, 0.7854, 0.4266, 0.7854, 0.4218, 0.7853, 0.4123, 0.7852, 0.4075, 0.7851, 0.398, 0.7849, 0.3979, 0.9624, 0.4074, 0.9626, 0.4122, 0.9627, 0.4217, 0.9628, 0.4264, 0.9629, 0.4075, 0.7851, 0.4123, 0.7852, 0.4122, 0.9627, 0.4074, 0.9626, 0.4218, 0.7853, 0.4266, 0.7854, 0.4264, 0.9629, 0.4217, 0.9628, 0.4204, 0.2331, 0.4269, 0.2331, 0.4269, 0.25, 0.4204, 0.25, 0.375, 0.737, 0.4269, 0.737, 0.4269, 0.75, 0.375, 0.75, 0.4266, 0.4646, 0.4218, 0.4647, 0.4217, 0.2872, 0.4264, 0.2871, 0.4269, 0.4646, 0.4269, 0.5, 0.375, 0.5, 0.375, 0.25, 0.4009, 0.25, 0.4074, 0.25, 0.4074, 0.25, 0.409, 0.25, 0.4107, 0.25, 0.4139, 0.25, 0.4204, 0.25, 0.4269, 0.25, 0.4269, 0.2871, 0.4264, 0.2871, 0.4217, 0.2872, 0.4122, 0.2873, 0.4074, 0.2874, 0.3979, 0.2876, 0.398, 0.4651, 0.4075, 0.4649, 0.4123, 0.4648, 0.4218, 0.4647, 0.4266, 0.4646, 0.4123, 0.4648, 0.4075, 0.4649, 0.4074, 0.2874, 0.4122, 0.2873, 0.375, 0.7247, 0.4269, 0.7247, 0.4269, 0.7285, 0.375, 0.7285, 0.4204, 0.01866, 0.4269, 0.01866, 0.4269, 0.02151, 0.4204, 0.02151, 0.4754, 0.01866, 0.5572, 0.01866, 0.5572, 0.02151, 0.4754, 0.02151, 0.4269, 0.7247, 0.5572, 0.7247, 0.5572, 0.7285, 0.4269, 0.7285, 0.625, 0.7247, 0.875, 0.7247, 0.875, 0.7285, 0.625, 0.7285, 0.5572, 0.7247, 0.625, 0.7247, 0.625, 0.7285, 0.5572, 0.7285, 0.125, 0.7247, 0.375, 0.7247, 0.375, 0.7285, 0.125, 0.7285, 0.5572, 0.01866, 0.625, 0.01866, 0.625, 0.02151, 0.5572, 0.02151, 0.125, 0.5, 0.375, 0.5, 0.375, 0.5169, 0.125, 0.5169, 0.5572, 0.5, 0.625, 0.5, 0.625, 0.5169, 0.5572, 0.5169, 0.625, 0.5, 0.875, 0.5, 0.875, 0.5169, 0.625, 0.5169, 0.4269, 0.5, 0.5572, 0.5, 0.5572, 0.5169, 0.4269, 0.5169, 0.375, 0.5, 0.4269, 0.5, 0.4269, 0.5169, 0.375, 0.5169, 0.4204, 0.03493, 0.4269, 0.03493, 0.4269, 0.2331, 0.4204, 0.2331, 0.4754, 0.03493, 0.5572, 0.03493, 0.5572, 0.2331, 0.4754, 0.2331, 0.5572, 0.03493, 0.625, 0.03493, 0.625, 0.2331, 0.5572, 0.2331, 0.625, 0.01813, 0.375, 0.01813, 0.375, 0.2319, 0.625, 0.2319, 0.375, 0.5181, 0.375, 0.7319, 0.625, 0.7319, 0.625, 0.5181, 0.125, 0.7319, 0.375, 0.7319, 0.375, 0.5181, 0.125, 0.5181, 0.625, 0.5181, 0.625, 0.7319, 0.875, 0.7319, 0.875, 0.5181, 0.625, 0.01813, 0.375, 0.01813, 0.375, 0.2319, 0.625, 0.2319, 0.375, 0.5181, 0.375, 0.7319, 0.625, 0.7319, 0.625, 0.5181, 0.125, 0.7319, 0.375, 0.7319, 0.375, 0.5181, 0.125, 0.5181, 0.625, 0.5181, 0.625, 0.7319, 0.875, 0.7319, 0.875, 0.5181, 0.625, 0.01813, 0.375, 0.01813, 0.375, 0.2319, 0.625, 0.2319, 0.375, 0.5181, 0.375, 0.7319, 0.625, 0.7319, 0.625, 0.5181, 0.125, 0.7319, 0.375, 0.7319, 0.375, 0.5181, 0.125, 0.5181, 0.625, 0.5181, 0.625, 0.7319, 0.875, 0.7319, 0.875, 0.5181, 0.625, 0.01813, 0.375, 0.01813, 0.375, 0.2319, 0.625, 0.2319, 0.625, 0.7319, 0.625, 0.5181, 0.375, 0.5181, 0.375, 0.7319, 0.125, 0.5181, 0.125, 0.7319, 0.1824, 0.7319, 0.375, 0.7319, 0.375, 0.5181, 0.1824, 0.5181, 0.8141, 0.7319, 0.875, 0.7319, 0.875, 0.5181, 0.8141, 0.5181, 0.625, 0.5181, 0.625, 0.7319, 0.375, 0.2319, 0.625, 0.2319, 0.625, 0.01813, 0.375, 0.01813, 0.625, 0.7319, 0.625, 0.5181, 0.375, 0.5181, 0.375, 0.7319, 0.375, 0.7319, 0.375, 0.5181, 0.125, 0.5181, 0.125, 0.7319, 0.875, 0.7319, 0.875, 0.5181, 0.625, 0.5181, 0.625, 0.7319, 0.375, 0.2319, 0.625, 0.2319, 0.625, 0.01813, 0.375, 0.01813, 0.625, 0.7319, 0.625, 0.5181, 0.375, 0.5181, 0.375, 0.7319, 0.375, 0.7319, 0.375, 0.5181, 0.125, 0.5181, 0.125, 0.7319, 0.875, 0.7319, 0.875, 0.5181, 0.625, 0.5181, 0.625, 0.7319, 0.375, 0.2319, 0.625, 0.2319, 0.625, 0.01813, 0.375, 0.01813, 0.625, 0.7319, 0.625, 0.5181, 0.375, 0.5181, 0.375, 0.7319, 0.375, 0.7319, 0.375, 0.5181, 0.125, 0.5181, 0.125, 0.7319, 0.875, 0.7319, 0.875, 0.5181, 0.625, 0.5181, 0.625, 0.7319, 0.375, 0.2319, 0.625, 0.2319, 0.625, 0.01813, 0.375, 0.01813, 0.625, 0.7319, 0.625, 0.5181, 0.375, 0.5181, 0.375, 0.7319, 0.375, 0.7319, 0.375, 0.5181, 0.125, 0.5181, 0.125, 0.7319, 0.875, 0.7319, 0.875, 0.5181, 0.625, 0.5181, 0.625, 0.7319, 0.375, 0.2319, 0.625, 0.2319, 0.625, 0.01813, 0.375, 0.01813, 0.625, 0.7319, 0.625, 0.5181, 0.375, 0.5181, 0.375, 0.7319, 0.375, 0.7319, 0.375, 0.5181, 0.125, 0.5181, 0.125, 0.7319, 0.875, 0.7319, 0.875, 0.5181, 0.625, 0.5181, 0.625, 0.7319, 0.375, 0.2319, 0.625, 0.2319, 0.625, 0.01813, 0.375, 0.01813, 0.375, 0.5181, 0.375, 0.7319, 0.625, 0.7319, 0.625, 0.5181, 0.375, 0.5181, 0.3636, 0.5181, 0.125, 0.5181, 0.125, 0.7319, 0.3636, 0.7319, 0.375, 0.7319, 0.875, 0.7319, 0.875, 0.5181, 0.6329, 0.5181, 0.625, 0.5181, 0.625, 0.7319, 0.6329, 0.7319, 0.625, 0.01813, 0.375, 0.01813, 0.375, 0.2319, 0.625, 0.2319, 0.375, 0.5181, 0.375, 0.7319, 0.625, 0.7319, 0.625, 0.5181, 0.125, 0.7319, 0.375, 0.7319, 0.375, 0.5181, 0.125, 0.5181, 0.625, 0.5181, 0.625, 0.7319, 0.875, 0.7319, 0.875, 0.5181, 0.625, 0.01813, 0.375, 0.01813, 0.375, 0.2319, 0.625, 0.2319, 0.375, 0.5181, 0.375, 0.7319, 0.625, 0.7319, 0.625, 0.5181, 0.125, 0.7319, 0.375, 0.7319, 0.375, 0.5181, 0.125, 0.5181, 0.625, 0.5181, 0.625, 0.7319, 0.875, 0.7319, 0.875, 0.5181, 0.4699, 0.03493, 0.4754, 0.03493, 0.4754, 0.2331, 0.4699, 0.2331, 0.4699, 0.01866, 0.4754, 0.01866, 0.4754, 0.02151, 0.4699, 0.02151, 0.4699, 0.2331, 0.4754, 0.2331, 0.4754, 0.25, 0.4699, 0.25, 0.4467, 0.2331, 0.4534, 0.2331, 0.4534, 0.25, 0.4467, 0.25, 0.4467, 0.01866, 0.4534, 0.01866, 0.4534, 0.02151, 0.4467, 0.02151, 0.4467, 0.03493, 0.4534, 0.03493, 0.4534, 0.2331, 0.4467, 0.2331, 0.4269, 0.03493, 0.4335, 0.03493, 0.4335, 0.2331, 0.4269, 0.2331, 0.4335, 0.03493, 0.4401, 0.03493, 0.4401, 0.2331, 0.4335, 0.2331, 0.4401, 0.03493, 0.4467, 0.03493, 0.4467, 0.2331, 0.4401, 0.2331, 0.4269, 0.01866, 0.4335, 0.01866, 0.4335, 0.02151, 0.4269, 0.02151, 0.4335, 0.01866, 0.4401, 0.01866, 0.4401, 0.02151, 0.4335, 0.02151, 0.4401, 0.01866, 0.4467, 0.01866, 0.4467, 0.02151, 0.4401, 0.02151, 0.4269, 0.2331, 0.4335, 0.2331, 0.4335, 0.25, 0.4269, 0.25, 0.4335, 0.2331, 0.4401, 0.2331, 0.4401, 0.25, 0.4335, 0.25, 0.4401, 0.2331, 0.4467, 0.2331, 0.4467, 0.25, 0.4401, 0.25, 0.4534, 0.2331, 0.4589, 0.2331, 0.4589, 0.25, 0.4534, 0.25, 0.4589, 0.2331, 0.4644, 0.2331, 0.4644, 0.25, 0.4589, 0.25, 0.4644, 0.2331, 0.4699, 0.2331, 0.4699, 0.25, 0.4644, 0.25, 0.4534, 0.01866, 0.4589, 0.01866, 0.4589, 0.02151, 0.4534, 0.02151, 0.4589, 0.01866, 0.4644, 0.01866, 0.4644, 0.02151, 0.4589, 0.02151, 0.4644, 0.01866, 0.4699, 0.01866, 0.4699, 0.02151, 0.4644, 0.02151, 0.4534, 0.03493, 0.4589, 0.03493, 0.4589, 0.2331, 0.4534, 0.2331, 0.4589, 0.03493, 0.4644, 0.03493, 0.4644, 0.2331, 0.4589, 0.2331, 0.4644, 0.03493, 0.4699, 0.03493, 0.4699, 0.2331, 0.4644, 0.2331, 0.375, 0.03493, 0.4009, 0.03493, 0.4009, 0.2331, 0.375, 0.2331, 0.375, 0.01866, 0.4009, 0.01866, 0.4009, 0.02151, 0.375, 0.02151, 0.375, 0.2331, 0.4009, 0.2331, 0.4009, 0.25, 0.375, 0.25, 0.4009, 0.03493, 0.4074, 0.03493, 0.4074, 0.2331, 0.4009, 0.2331, 0.4107, 0.03493, 0.4139, 0.03493, 0.4139, 0.2331, 0.4107, 0.2331, 0.4139, 0.03493, 0.4204, 0.03493, 0.4204, 0.2331, 0.4139, 0.2331, 0.4009, 0.01866, 0.4074, 0.01866, 0.4074, 0.02151, 0.4009, 0.02151, 0.4107, 0.01866, 0.4139, 0.01866, 0.4139, 0.02151, 0.4107, 0.02151, 0.4139, 0.01866, 0.4204, 0.01866, 0.4204, 0.02151, 0.4139, 0.02151, 0.4009, 0.2331, 0.4074, 0.2331, 0.4074, 0.25, 0.4009, 0.25, 0.4107, 0.2331, 0.4139, 0.2331, 0.4139, 0.25, 0.4107, 0.25, 0.4139, 0.2331, 0.4204, 0.2331, 0.4204, 0.25, 0.4139, 0.25, 0.4139, 0.02533, 0.4204, 0.02533, 0.4204, 0.02916, 0.4139, 0.02916, 0.4107, 0.02533, 0.4139, 0.02533, 0.4139, 0.02916, 0.4107, 0.02916, 0.4009, 0.02533, 0.4074, 0.02533, 0.4074, 0.02916, 0.4009, 0.02916, 0.375, 0.02533, 0.4009, 0.02533, 0.4009, 0.02916, 0.375, 0.02916, 0.4644, 0.02533, 0.4699, 0.02533, 0.4699, 0.02916, 0.4644, 0.02916, 0.4589, 0.02533, 0.4644, 0.02533, 0.4644, 0.02916, 0.4589, 0.02916, 0.4534, 0.02533, 0.4589, 0.02533, 0.4589, 0.02916, 0.4534, 0.02916, 0.4401, 0.02533, 0.4467, 0.02533, 0.4467, 0.02916, 0.4401, 0.02916, 0.4335, 0.02533, 0.4401, 0.02533, 0.4401, 0.02916, 0.4335, 0.02916, 0.4269, 0.02533, 0.4335, 0.02533, 0.4335, 0.02916, 0.4269, 0.02916, 0.4467, 0.02533, 0.4534, 0.02533, 0.4534, 0.02916, 0.4467, 0.02916, 0.4699, 0.02533, 0.4754, 0.02533, 0.4754, 0.02916, 0.4699, 0.02916, 0.5572, 0.02533, 0.625, 0.02533, 0.625, 0.02916, 0.5572, 0.02916, 0.4754, 0.02533, 0.5572, 0.02533, 0.5572, 0.02916, 0.4754, 0.02916, 0.4204, 0.02533, 0.4269, 0.02533, 0.4269, 0.02916, 0.4204, 0.02916, 0.125, 0.7151, 0.375, 0.7151, 0.375, 0.7208, 0.125, 0.7208, 0.5572, 0.7151, 0.625, 0.7151, 0.625, 0.7208, 0.5572, 0.7208, 0.625, 0.7151, 0.875, 0.7151, 0.875, 0.7208, 0.625, 0.7208, 0.4269, 0.7151, 0.5572, 0.7151, 0.5572, 0.7208, 0.4269, 0.7208, 0.375, 0.7151, 0.4269, 0.7151, 0.4269, 0.7208, 0.375, 0.7208, 0.4139, 0.0, 0.4204, 0.0, 0.4204, 0.01298, 0.4139, 0.01298, 0.4107, 0.0, 0.4139, 0.0, 0.4139, 0.01298, 0.4107, 0.01298, 0.4009, 0.0, 0.4074, 0.0, 0.4074, 0.01298, 0.4009, 0.01298, 0.375, 0.0, 0.4009, 0.0, 0.4009, 0.01298, 0.375, 0.01298, 0.4644, 0.0, 0.4699, 0.0, 0.4699, 0.01298, 0.4644, 0.01298, 0.4589, 0.0, 0.4644, 0.0, 0.4644, 0.01298, 0.4589, 0.01298, 0.4534, 0.0, 0.4589, 0.0, 0.4589, 0.01298, 0.4534, 0.01298, 0.4401, 0.0, 0.4467, 0.0, 0.4467, 0.01298, 0.4401, 0.01298, 0.4335, 0.0, 0.4401, 0.0, 0.4401, 0.01298, 0.4335, 0.01298, 0.4269, 0.0, 0.4335, 0.0, 0.4335, 0.01298, 0.4269, 0.01298, 0.4467, 0.0, 0.4534, 0.0, 0.4534, 0.01298, 0.4467, 0.01298, 0.4699, 0.0, 0.4754, 0.0, 0.4754, 0.01298, 0.4699, 0.01298, 0.5572, 0.0, 0.625, 0.0, 0.625, 0.01298, 0.5572, 0.01298, 0.4754, 0.0, 0.5572, 0.0, 0.5572, 0.01298, 0.4754, 0.01298, 0.4204, 0.0, 0.4269, 0.0, 0.4269, 0.01298, 0.4204, 0.01298, 0.375, 0.7342, 0.4269, 0.7342, 0.4269, 0.737, 0.375, 0.737, 0.4269, 0.7342, 0.5572, 0.7342, 0.5572, 0.737, 0.4269, 0.737, 0.625, 0.7342, 0.875, 0.7342, 0.875, 0.737, 0.625, 0.737, 0.5572, 0.7342, 0.625, 0.7342, 0.625, 0.737, 0.5572, 0.737, 0.125, 0.7342, 0.375, 0.7342, 0.375, 0.737, 0.125, 0.737, 0.4204, 0.02151, 0.4269, 0.02151, 0.4269, 0.02533, 0.4204, 0.02533, 0.4754, 0.02151, 0.5572, 0.02151, 0.5572, 0.02533, 0.4754, 0.02533, 0.5572, 0.02151, 0.625, 0.02151, 0.625, 0.02533, 0.5572, 0.02533, 0.4699, 0.02151, 0.4754, 0.02151, 0.4754, 0.02533, 0.4699, 0.02533, 0.4467, 0.02151, 0.4534, 0.02151, 0.4534, 0.02533, 0.4467, 0.02533, 0.4269, 0.02151, 0.4335, 0.02151, 0.4335, 0.02533, 0.4269, 0.02533, 0.4335, 0.02151, 0.4401, 0.02151, 0.4401, 0.02533, 0.4335, 0.02533, 0.4401, 0.02151, 0.4467, 0.02151, 0.4467, 0.02533, 0.4401, 0.02533, 0.4534, 0.02151, 0.4589, 0.02151, 0.4589, 0.02533, 0.4534, 0.02533, 0.4589, 0.02151, 0.4644, 0.02151, 0.4644, 0.02533, 0.4589, 0.02533, 0.4644, 0.02151, 0.4699, 0.02151, 0.4699, 0.02533, 0.4644, 0.02533, 0.375, 0.02151, 0.4009, 0.02151, 0.4009, 0.02533, 0.375, 0.02533, 0.4009, 0.02151, 0.4074, 0.02151, 0.4074, 0.02533, 0.4009, 0.02533, 0.4107, 0.02151, 0.4139, 0.02151, 0.4139, 0.02533, 0.4107, 0.02533, 0.4139, 0.02151, 0.4204, 0.02151, 0.4204, 0.02533, 0.4139, 0.02533, 0.125, 0.7208, 0.375, 0.7208, 0.375, 0.7247, 0.125, 0.7247, 0.5572, 0.7208, 0.625, 0.7208, 0.625, 0.7247, 0.5572, 0.7247, 0.625, 0.7208, 0.875, 0.7208, 0.875, 0.7247, 0.625, 0.7247, 0.4269, 0.7208, 0.5572, 0.7208, 0.5572, 0.7247, 0.4269, 0.7247, 0.375, 0.7208, 0.4269, 0.7208, 0.4269, 0.7247, 0.375, 0.7247, 0.375, 0.5169, 0.4269, 0.5169, 0.4269, 0.7151, 0.375, 0.7151, 0.4269, 0.5169, 0.5572, 0.5169, 0.5572, 0.7151, 0.4269, 0.7151, 0.625, 0.5169, 0.875, 0.5169, 0.875, 0.7151, 0.625, 0.7151, 0.5572, 0.5169, 0.625, 0.5169, 0.625, 0.7151, 0.5572, 0.7151, 0.125, 0.5169, 0.375, 0.5169, 0.375, 0.7151, 0.125, 0.7151, 0.4139, 0.02916, 0.4204, 0.02916, 0.4204, 0.03493, 0.4139, 0.03493, 0.4107, 0.02916, 0.4139, 0.02916, 0.4139, 0.03493, 0.4107, 0.03493, 0.4009, 0.02916, 0.4074, 0.02916, 0.4074, 0.03493, 0.4009, 0.03493, 0.375, 0.02916, 0.4009, 0.02916, 0.4009, 0.03493, 0.375, 0.03493, 0.4644, 0.02916, 0.4699, 0.02916, 0.4699, 0.03493, 0.4644, 0.03493, 0.4589, 0.02916, 0.4644, 0.02916, 0.4644, 0.03493, 0.4589, 0.03493, 0.4534, 0.02916, 0.4589, 0.02916, 0.4589, 0.03493, 0.4534, 0.03493, 0.4401, 0.02916, 0.4467, 0.02916, 0.4467, 0.03493, 0.4401, 0.03493, 0.4335, 0.02916, 0.4401, 0.02916, 0.4401, 0.03493, 0.4335, 0.03493, 0.4269, 0.02916, 0.4335, 0.02916, 0.4335, 0.03493, 0.4269, 0.03493, 0.4467, 0.02916, 0.4534, 0.02916, 0.4534, 0.03493, 0.4467, 0.03493, 0.4699, 0.02916, 0.4754, 0.02916, 0.4754, 0.03493, 0.4699, 0.03493, 0.5572, 0.02916, 0.625, 0.02916, 0.625, 0.03493, 0.5572, 0.03493, 0.4754, 0.02916, 0.5572, 0.02916, 0.5572, 0.03493, 0.4754, 0.03493, 0.4204, 0.02916, 0.4269, 0.02916, 0.4269, 0.03493, 0.4204, 0.03493, 0.125, 0.7285, 0.375, 0.7285, 0.375, 0.7313, 0.125, 0.7313, 0.125, 0.7313, 0.375, 0.7313, 0.375, 0.7342, 0.125, 0.7342, 0.5572, 0.7285, 0.625, 0.7285, 0.625, 0.7313, 0.5572, 0.7313, 0.5572, 0.7313, 0.625, 0.7313, 0.625, 0.7342, 0.5572, 0.7342, 0.625, 0.7285, 0.875, 0.7285, 0.875, 0.7313, 0.625, 0.7313, 0.625, 0.7313, 0.875, 0.7313, 0.875, 0.7342, 0.625, 0.7342, 0.4269, 0.7285, 0.5572, 0.7285, 0.5572, 0.7313, 0.4269, 0.7313, 0.4269, 0.7313, 0.5572, 0.7313, 0.5572, 0.7342, 0.4269, 0.7342, 0.375, 0.7285, 0.4269, 0.7285, 0.4269, 0.7313, 0.375, 0.7313, 0.375, 0.7313, 0.4269, 0.7313, 0.4269, 0.7342, 0.375, 0.7342, 0.4139, 0.01298, 0.4204, 0.01298, 0.4204, 0.01582, 0.4139, 0.01582, 0.4139, 0.01582, 0.4204, 0.01582, 0.4204, 0.01866, 0.4139, 0.01866, 0.4107, 0.01298, 0.4139, 0.01298, 0.4139, 0.01582, 0.4107, 0.01582, 0.4107, 0.01582, 0.4139, 0.01582, 0.4139, 0.01866, 0.4107, 0.01866, 0.4009, 0.01298, 0.4074, 0.01298, 0.4074, 0.01582, 0.4009, 0.01582, 0.4009, 0.01582, 0.4074, 0.01582, 0.4074, 0.01866, 0.4009, 0.01866, 0.375, 0.01298, 0.4009, 0.01298, 0.4009, 0.01582, 0.375, 0.01582, 0.375, 0.01582, 0.4009, 0.01582, 0.4009, 0.01866, 0.375, 0.01866, 0.4644, 0.01298, 0.4699, 0.01298, 0.4699, 0.01582, 0.4644, 0.01582, 0.4644, 0.01582, 0.4699, 0.01582, 0.4699, 0.01866, 0.4644, 0.01866, 0.4589, 0.01298, 0.4644, 0.01298, 0.4644, 0.01582, 0.4589, 0.01582, 0.4589, 0.01582, 0.4644, 0.01582, 0.4644, 0.01866, 0.4589, 0.01866, 0.4534, 0.01298, 0.4589, 0.01298, 0.4589, 0.01582, 0.4534, 0.01582, 0.4534, 0.01582, 0.4589, 0.01582, 0.4589, 0.01866, 0.4534, 0.01866, 0.4401, 0.01298, 0.4467, 0.01298, 0.4467, 0.01582, 0.4401, 0.01582, 0.4401, 0.01582, 0.4467, 0.01582, 0.4467, 0.01866, 0.4401, 0.01866, 0.4335, 0.01298, 0.4401, 0.01298, 0.4401, 0.01582, 0.4335, 0.01582, 0.4335, 0.01582, 0.4401, 0.01582, 0.4401, 0.01866, 0.4335, 0.01866, 0.4269, 0.01298, 0.4335, 0.01298, 0.4335, 0.01582, 0.4269, 0.01582, 0.4269, 0.01582, 0.4335, 0.01582, 0.4335, 0.01866, 0.4269, 0.01866, 0.4467, 0.01298, 0.4534, 0.01298, 0.4534, 0.01582, 0.4467, 0.01582, 0.4467, 0.01582, 0.4534, 0.01582, 0.4534, 0.01866, 0.4467, 0.01866, 0.4699, 0.01298, 0.4754, 0.01298, 0.4754, 0.01582, 0.4699, 0.01582, 0.4699, 0.01582, 0.4754, 0.01582, 0.4754, 0.01866, 0.4699, 0.01866, 0.5572, 0.01298, 0.625, 0.01298, 0.625, 0.01582, 0.5572, 0.01582, 0.5572, 0.01582, 0.625, 0.01582, 0.625, 0.01866, 0.5572, 0.01866, 0.4754, 0.01298, 0.5572, 0.01298, 0.5572, 0.01582, 0.4754, 0.01582, 0.4754, 0.01582, 0.5572, 0.01582, 0.5572, 0.01866, 0.4754, 0.01866, 0.4204, 0.01298, 0.4269, 0.01298, 0.4269, 0.01582, 0.4204, 0.01582, 0.4204, 0.01582, 0.4269, 0.01582, 0.4269, 0.01866, 0.4204, 0.01866, 0.4074, 0.01582, 0.4074, 0.01582, 0.4074, 0.01866, 0.4074, 0.01866, 0.4074, 0.01582, 0.409, 0.01582, 0.409, 0.01866, 0.4074, 0.01866, 0.409, 0.01582, 0.4107, 0.01582, 0.4107, 0.01866, 0.409, 0.01866, 0.4074, 0.01298, 0.4074, 0.01298, 0.4074, 0.01582, 0.4074, 0.01582, 0.4074, 0.01298, 0.409, 0.01298, 0.409, 0.01582, 0.4074, 0.01582, 0.409, 0.01298, 0.4107, 0.01298, 0.4107, 0.01582, 0.409, 0.01582, 0.4074, 0.02916, 0.4074, 0.02916, 0.4074, 0.03493, 0.4074, 0.03493, 0.4074, 0.02916, 0.409, 0.02916, 0.409, 0.03493, 0.4074, 0.03493, 0.409, 0.02916, 0.4107, 0.02916, 0.4107, 0.03493, 0.409, 0.03493, 0.4074, 0.02151, 0.4074, 0.02151, 0.4074, 0.02533, 0.4074, 0.02533, 0.4074, 0.02151, 0.409, 0.02151, 0.409, 0.02533, 0.4074, 0.02533, 0.409, 0.02151, 0.4107, 0.02151, 0.4107, 0.02533, 0.409, 0.02533, 0.4074, 0.0, 0.4074, 0.0, 0.4074, 0.01298, 0.4074, 0.01298, 0.4074, 0.0, 0.409, 0.0, 0.409, 0.01298, 0.4074, 0.01298, 0.409, 0.0, 0.4107, 0.0, 0.4107, 0.01298, 0.409, 0.01298, 0.4074, 0.02533, 0.4074, 0.02533, 0.4074, 0.02916, 0.4074, 0.02916, 0.4074, 0.02533, 0.409, 0.02533, 0.409, 0.02916, 0.4074, 0.02916, 0.409, 0.02533, 0.4107, 0.02533, 0.4107, 0.02916, 0.409, 0.02916, 0.4074, 0.2331, 0.4074, 0.2331, 0.4074, 0.25, 0.4074, 0.25, 0.4074, 0.2331, 0.409, 0.2331, 0.409, 0.25, 0.4074, 0.25, 0.409, 0.2331, 0.4107, 0.2331, 0.4107, 0.25, 0.409, 0.25, 0.4074, 0.01866, 0.4074, 0.01866, 0.4074, 0.02151, 0.4074, 0.02151, 0.4074, 0.01866, 0.409, 0.01866, 0.409, 0.02151, 0.4074, 0.02151, 0.409, 0.01866, 0.4107, 0.01866, 0.4107, 0.02151, 0.409, 0.02151, 0.4074, 0.03493, 0.4074, 0.03493, 0.4074, 0.2331, 0.4074, 0.2331, 0.4074, 0.03493, 0.409, 0.03493, 0.409, 0.2331, 0.4074, 0.2331, 0.409, 0.03493, 0.4107, 0.03493, 0.4107, 0.2331, 0.409, 0.2331])
me_cube.materials.append(mat_material_005)
me_cube.materials.append(mat_material_007)
me_cube.materials.append(mat_material)
me_cube.use_remesh_preserve_volume = False
me_cube.use_remesh_preserve_attributes = False
me_cube.use_mirror_vertex_groups = False
me_cube.update()
me_cube_001 = bpy.data.meshes.new('Cube.001')
me_cube_001.from_pydata([(-1.0, -1.0, -1.0), (-1.0, -1.0, 1.0), (-1.0, 1.0, -1.0), (-1.0, 1.0, 1.0), (1.0, -1.0, -1.0), (1.0, -1.0, 1.0), (1.0, 1.0, -1.0), (1.0, 1.0, 1.0)], [], [(0, 1, 3, 2), (2, 3, 7, 6), (6, 7, 5, 4), (4, 5, 1, 0), (2, 6, 4, 0), (7, 3, 1, 5)])
_uv = me_cube_001.uv_layers.new(name='UVMap')
_uv.uv.foreach_set('vector', [0.375, 0.0, 0.625, 0.0, 0.625, 0.25, 0.375, 0.25, 0.375, 0.25, 0.625, 0.25, 0.625, 0.5, 0.375, 0.5, 0.375, 0.5, 0.625, 0.5, 0.625, 0.75, 0.375, 0.75, 0.375, 0.75, 0.625, 0.75, 0.625, 1.0, 0.375, 1.0, 0.125, 0.5, 0.375, 0.5, 0.375, 0.75, 0.125, 0.75, 0.625, 0.5, 0.875, 0.5, 0.875, 0.75, 0.625, 0.75])
me_cube_001.materials.append(mat_material_009)
me_cube_001.use_remesh_fix_poles = True
me_cube_001.use_remesh_preserve_attributes = False
me_cube_001.update()
me_plane = bpy.data.meshes.new('Plane')
me_plane.from_pydata([(-1.0, -1.0, 0.0), (1.0, -1.0, 0.0), (-1.0, 1.0, 0.0), (1.0, 1.0, 0.0), (-1.0, 1.0, 1.321), (-1.0, -1.0, 1.321), (1.0, -1.0, 1.321), (1.0, 1.0, 1.321), (-0.945, 0.9447, 0.5394), (-0.945, -0.946, 0.5394), (0.9457, -0.946, 0.5394), (0.9457, 0.9447, 0.5394), (-1.0, 1.0, 0.0), (-1.0, -1.0, 0.0), (1.0, -1.0, 0.0), (1.0, 1.0, 0.0)], [], [(3, 1, 14, 15), (5, 6, 7, 4), (1, 3, 7, 6), (2, 0, 5, 4), (3, 2, 4, 7), (0, 1, 6, 5), (9, 8, 11, 10), (0, 2, 12, 13), (2, 3, 15, 12), (1, 0, 13, 14), (8, 9, 13, 12), (9, 10, 14, 13), (10, 11, 15, 14), (11, 8, 12, 15)])
me_plane.polygons.foreach_set('material_index', [0, 0, 0, 0, 0, 0, 2, 0, 0, 0, 0, 0, 0, 0])
_uv = me_plane.uv_layers.new(name='UVMap')
_uv.uv.foreach_set('vector', [1.0, 1.0, 1.0, 0.0, 1.0, 0.0, 1.0, 1.0, 0.0, 0.0, 1.0, 0.0, 1.0, 1.0, 0.0, 1.0, 1.0, 0.0, 1.0, 1.0, 1.0, 1.0, 1.0, 0.0, 0.0, 1.0, 0.0, 0.0, 0.0, 0.0, 0.0, 1.0, 1.0, 1.0, 0.0, 1.0, 0.0, 1.0, 1.0, 1.0, 0.0, 0.0, 1.0, 0.0, 1.0, 0.0, 0.0, 0.0, 0.02733, 0.02733, 0.02733, 0.9727, 0.9727, 0.9727, 0.9727, 0.02733, 0.0, 0.0, 0.0, 1.0, 0.0, 1.0, 0.0, 0.0, 0.0, 1.0, 1.0, 1.0, 1.0, 1.0, 0.0, 1.0, 1.0, 0.0, 0.0, 0.0, 0.0, 0.0, 1.0, 0.0, 0.02733, 0.9727, 0.02733, 0.02733, 0.0, 0.0, 0.0, 1.0, 0.02733, 0.02733, 0.9727, 0.02733, 1.0, 0.0, 0.0, 0.0, 0.9727, 0.02733, 0.9727, 0.9727, 1.0, 1.0, 1.0, 0.0, 0.9727, 0.9727, 0.02733, 0.9727, 0.0, 1.0, 1.0, 1.0])
me_plane.materials.append(mat_material_004)
me_plane.materials.append(mat_material_005)
me_plane.materials.append(mat_material_007)
me_plane.use_remesh_fix_poles = True
me_plane.use_remesh_preserve_attributes = False
me_plane.update()
me_plane_001 = bpy.data.meshes.new('Plane.001')
me_plane_001.from_pydata([(-1.0, -1.0, 0.0), (1.0, -1.0, 0.0), (-1.0, 1.0, 0.0), (1.0, 1.0, 0.0), (-1.0, 1.0, 1.321), (-1.0, -1.0, 1.321), (1.0, -1.0, 1.321), (1.0, 1.0, 1.321), (-1.0, 1.0, 0.0), (-1.0, -1.0, 0.0), (1.0, -1.0, 0.0), (1.0, 1.0, 0.0), (-1.0, 0.7414, 0.0), (1.0, 0.7414, 0.0), (-1.0, 0.7414, 1.321), (1.0, 0.7414, 1.321), (-1.0, 0.7414, 0.0), (1.0, 0.7414, 0.0), (-1.0, 0.1981, 0.0), (-1.0, 0.1981, 1.321), (-1.0, 0.1981, 0.0), (1.0, 0.1981, 0.0), (1.0, 0.1981, 1.321), (1.0, 0.1981, 0.0), (-0.7141, -1.0, 0.0), (-0.7141, 1.0, 0.0), (-0.7141, -1.0, 1.321), (-0.7141, 1.0, 1.321), (-0.7141, -1.0, 0.0), (-0.7141, 1.0, 0.0), (-0.6182, 0.6457, 0.5355), (-0.7141, 0.7414, 1.321), (-0.7141, 0.1981, 1.321), (-0.6182, 0.2926, 0.5355), (0.8062, -1.0, 0.0), (0.8062, -1.0, 1.321), (0.8062, -1.0, 0.0), (0.7118, 0.6457, 0.5355), (0.7118, 0.2926, 0.5355), (0.8062, 1.0, 0.0), (0.8062, 1.0, 1.321), (0.8062, 1.0, 0.0), (0.8062, 0.7414, 1.321), (0.8062, 0.1981, 1.321), (-1.0, 0.08915, 0.0), (-1.0, -0.01976, 0.0), (-1.0, -0.1287, 0.0), (-1.0, -0.2376, 0.0), (-1.0, -0.3465, 0.0), (-1.0, -0.4554, 0.0), (-1.0, -0.5643, 0.0), (-1.0, -0.6733, 0.0), (-1.0, -0.7822, 0.0), (-1.0, -0.8911, 0.0), (-1.0, 0.08915, 1.321), (-1.0, -0.01976, 1.321), (-1.0, -0.1287, 1.321), (-1.0, -0.2376, 1.321), (-1.0, -0.3465, 1.321), (-1.0, -0.4554, 1.321), (-1.0, -0.5643, 1.321), (-1.0, -0.6733, 1.321), (-1.0, -0.7822, 1.321), (-1.0, -0.8911, 1.321), (-1.0, 0.08915, 0.0), (-1.0, -0.01976, 0.0), (-1.0, -0.1287, 0.0), (-1.0, -0.2376, 0.0), (-1.0, -0.3465, 0.0), (-1.0, -0.4554, 0.0), (-1.0, -0.5643, 0.0), (-1.0, -0.6733, 0.0), (-1.0, -0.7822, 0.0), (-1.0, -0.8911, 0.0), (1.0, -0.8911, 0.0), (1.0, -0.7822, 0.0), (1.0, -0.6733, 0.0), (1.0, -0.5643, 0.0), (1.0, -0.4554, 0.0), (1.0, -0.3465, 0.0), (1.0, -0.2376, 0.0), (1.0, -0.1287, 0.0), (1.0, -0.01976, 0.0), (1.0, 0.08915, 0.0), (1.0, -0.8911, 1.321), (1.0, -0.7822, 1.321), (1.0, -0.6733, 1.321), (1.0, -0.5643, 1.321), (1.0, -0.4554, 1.321), (1.0, -0.3465, 1.321), (1.0, -0.2376, 1.321), (1.0, -0.1287, 1.321), (1.0, -0.01976, 1.321), (1.0, 0.08915, 1.321), (1.0, -0.8911, 0.0), (1.0, -0.7822, 0.0), (1.0, -0.6733, 0.0), (1.0, -0.5643, 0.0), (1.0, -0.4554, 0.0), (1.0, -0.3465, 0.0), (1.0, -0.2376, 0.0), (1.0, -0.1287, 0.0), (1.0, -0.01976, 0.0), (1.0, 0.08915, 0.0), (-0.7141, 0.08915, 0.0), (-0.7141, -0.01976, 0.0), (-0.7141, -0.1287, 0.0), (-0.7141, -0.2376, 0.0), (-0.7141, -0.3465, 0.0), (-0.7141, -0.4554, 0.0), (-0.7141, -0.5643, 0.0), (-0.7141, -0.6733, 0.0), (-0.7141, -0.7822, 0.0), (-0.7141, -0.8911, 0.0), (-0.7141, -0.8911, 1.321), (-0.7141, -0.7822, 1.321), (-0.7141, -0.6733, 1.321), (-0.7141, -0.5643, 1.321), (-0.7141, -0.4554, 1.321), (-0.7141, -0.3465, 1.321), (-0.7141, -0.2376, 1.321), (-0.7141, -0.1287, 1.321), (-0.7141, -0.01976, 1.321), (-0.7141, 0.08915, 1.321), (0.8062, 0.08915, 0.0), (0.8062, -0.01976, 0.0), (0.8062, -0.1287, 0.0), (0.8062, -0.2376, 0.0), (0.8062, -0.3465, 0.0), (0.8062, -0.4554, 0.0), (0.8062, -0.5643, 0.0), (0.8062, -0.6733, 0.0), (0.8062, -0.7822, 0.0), (0.8062, -0.8911, 0.0), (0.8062, -0.8911, 1.321), (0.8062, -0.7822, 1.321), (0.8062, -0.6733, 1.321), (0.8062, -0.5643, 1.321), (0.8062, -0.4554, 1.321), (0.8062, -0.3465, 1.321), (0.8062, -0.2376, 1.321), (0.8062, -0.1287, 1.321), (0.8062, -0.01976, 1.321), (0.8062, 0.08915, 1.321), (-0.7141, 0.7414, 0.0), (-0.7141, 0.1981, 0.0), (0.8062, 0.7414, 0.0), (0.8062, 0.1981, 0.0), (-0.7138, 0.08887, 0.2348), (-0.7138, -0.02004, 0.2348), (-0.7138, -0.129, 0.2348), (-0.7138, -0.2379, 0.2348), (-0.7138, -0.3468, 0.2348), (-0.7138, -0.4557, 0.2348), (-0.7138, -0.5646, 0.2348), (-0.7138, -0.6735, 0.2348), (-0.7138, -0.7824, 0.2348), (-0.7138, -0.8914, 0.2348), (0.8066, 0.08887, 0.2348), (0.8066, -0.02004, 0.2348), (0.8066, -0.129, 0.2348), (0.8066, -0.2379, 0.2348), (0.8066, -0.3468, 0.2348), (0.8066, -0.4557, 0.2348), (0.8066, -0.5646, 0.2348), (0.8066, -0.6735, 0.2348), (0.8066, -0.7824, 0.2348), (0.8066, -0.8914, 0.2348)], [], [(74, 1, 10, 94), (42, 15, 7, 40), (13, 3, 7, 15), (53, 0, 5, 63), (25, 2, 4, 27), (34, 1, 6, 35), (146, 41, 11, 17), (12, 2, 8, 16), (39, 3, 11, 41), (24, 0, 9, 28), (18, 12, 16, 20), (147, 146, 17, 23), (2, 12, 14, 4), (21, 13, 15, 22), (43, 22, 15, 42), (3, 13, 17, 11), (143, 93, 22, 43), (83, 21, 22, 93), (124, 147, 23, 103), (44, 18, 20, 64), (12, 18, 19, 14), (13, 21, 23, 17), (64, 20, 145, 104), (54, 123, 32, 19), (19, 32, 31, 14), (20, 16, 144, 145), (34, 24, 28, 36), (2, 25, 29, 8), (16, 8, 29, 144), (0, 24, 26, 5), (39, 25, 27, 40), (14, 31, 27, 4), (3, 39, 40, 7), (1, 34, 36, 10), (104, 145, 147, 124), (123, 143, 43, 32), (32, 43, 42, 31), (33, 30, 37, 38), (25, 39, 41, 29), (144, 29, 41, 146), (24, 34, 35, 26), (31, 42, 40, 27), (26, 35, 134, 114), (114, 134, 135, 115), (115, 135, 136, 116), (116, 136, 137, 117), (117, 137, 138, 118), (118, 138, 139, 119), (119, 139, 140, 120), (120, 140, 141, 121), (121, 141, 142, 122), (122, 142, 143, 123), (28, 113, 133, 36), (126, 127, 161, 160), (112, 111, 131, 132), (131, 111, 155, 165), (110, 109, 129, 130), (104, 124, 158, 148), (108, 107, 127, 128), (111, 110, 154, 155), (106, 105, 125, 126), (132, 133, 167, 166), (5, 26, 114, 63), (63, 114, 115, 62), (62, 115, 116, 61), (61, 116, 117, 60), (60, 117, 118, 59), (59, 118, 119, 58), (58, 119, 120, 57), (57, 120, 121, 56), (56, 121, 122, 55), (55, 122, 123, 54), (9, 73, 113, 28), (73, 72, 112, 113), (72, 71, 111, 112), (71, 70, 110, 111), (70, 69, 109, 110), (69, 68, 108, 109), (68, 67, 107, 108), (67, 66, 106, 107), (66, 65, 105, 106), (65, 64, 104, 105), (0, 53, 73, 9), (53, 52, 72, 73), (52, 51, 71, 72), (51, 50, 70, 71), (50, 49, 69, 70), (49, 48, 68, 69), (48, 47, 67, 68), (47, 46, 66, 67), (46, 45, 65, 66), (45, 44, 64, 65), (36, 133, 94, 10), (133, 132, 95, 94), (132, 131, 96, 95), (131, 130, 97, 96), (130, 129, 98, 97), (129, 128, 99, 98), (128, 127, 100, 99), (127, 126, 101, 100), (126, 125, 102, 101), (125, 124, 103, 102), (1, 74, 84, 6), (74, 75, 85, 84), (75, 76, 86, 85), (76, 77, 87, 86), (77, 78, 88, 87), (78, 79, 89, 88), (79, 80, 90, 89), (80, 81, 91, 90), (81, 82, 92, 91), (82, 83, 93, 92), (35, 6, 84, 134), (134, 84, 85, 135), (135, 85, 86, 136), (136, 86, 87, 137), (137, 87, 88, 138), (138, 88, 89, 139), (139, 89, 90, 140), (140, 90, 91, 141), (141, 91, 92, 142), (142, 92, 93, 143), (18, 44, 54, 19), (44, 45, 55, 54), (45, 46, 56, 55), (46, 47, 57, 56), (47, 48, 58, 57), (48, 49, 59, 58), (49, 50, 60, 59), (50, 51, 61, 60), (51, 52, 62, 61), (52, 53, 63, 62), (21, 83, 103, 23), (83, 82, 102, 103), (82, 81, 101, 102), (81, 80, 100, 101), (80, 79, 99, 100), (79, 78, 98, 99), (78, 77, 97, 98), (77, 76, 96, 97), (76, 75, 95, 96), (75, 74, 94, 95), (30, 33, 145, 144), (37, 30, 144, 146), (33, 38, 147, 145), (38, 37, 146, 147), (157, 156, 166, 167), (155, 154, 164, 165), (153, 152, 162, 163), (151, 150, 160, 161), (149, 148, 158, 159), (105, 104, 148, 149), (110, 130, 164, 154), (113, 112, 156, 157), (129, 109, 153, 163), (128, 129, 163, 162), (107, 106, 150, 151), (108, 128, 162, 152), (127, 107, 151, 161), (130, 131, 165, 164), (109, 108, 152, 153), (106, 126, 160, 150), (133, 113, 157, 167), (125, 105, 149, 159), (124, 125, 159, 158), (112, 132, 166, 156)])
me_plane_001.polygons.foreach_set('material_index', [0, 0, 0, 0, 0, 0, 0, 0, 0, 0, 0, 0, 0, 0, 0, 0, 0, 0, 0, 0, 0, 0, 0, 0, 0, 0, 0, 0, 0, 0, 0, 0, 0, 0, 0, 0, 0, 1, 0, 0, 0, 0, 0, 0, 0, 0, 0, 0, 0, 0, 0, 0, 0, 0, 0, 0, 0, 0, 0, 0, 0, 0, 0, 0, 0, 0, 0, 0, 0, 0, 0, 0, 0, 0, 0, 0, 0, 0, 0, 0, 0, 0, 0, 0, 0, 0, 0, 0, 0, 0, 0, 0, 0, 0, 0, 0, 0, 0, 0, 0, 0, 0, 0, 0, 0, 0, 0, 0, 0, 0, 0, 0, 0, 0, 0, 0, 0, 0, 0, 0, 0, 0, 0, 0, 0, 0, 0, 0, 0, 0, 0, 0, 0, 0, 0, 0, 0, 0, 0, 0, 0, 0, 0, 0, 0, 0, 2, 2, 2, 2, 2, 0, 0, 0, 0, 0, 0, 0, 0, 0, 0, 0, 0, 0, 0, 0])
_uv = me_plane_001.uv_layers.new(name='UVMap')
_uv.uv.foreach_set('vector', [1.0, 0.05446, 1.0, 0.0, 1.0, 0.0, 1.0, 0.05446, 0.9031, 0.8707, 1.0, 0.8707, 1.0, 1.0, 0.9031, 1.0, 1.0, 0.8707, 1.0, 1.0, 1.0, 1.0, 1.0, 0.8707, 0.0, 0.05446, 0.0, 0.0, 0.0, 0.0, 0.0, 0.05446, 0.1429, 1.0, 0.0, 1.0, 0.0, 1.0, 0.1429, 1.0, 0.9031, 0.0, 1.0, 0.0, 1.0, 0.0, 0.9031, 0.0, 0.9031, 0.8707, 0.9031, 1.0, 1.0, 1.0, 1.0, 0.8707, 0.0, 0.8707, 0.0, 1.0, 0.0, 1.0, 0.0, 0.8707, 0.9031, 1.0, 1.0, 1.0, 1.0, 1.0, 0.9031, 1.0, 0.1429, 0.0, 0.0, 0.0, 0.0, 0.0, 0.1429, 0.0, 0.0, 0.599, 0.0, 0.8707, 0.0, 0.8707, 0.0, 0.599, 0.9031, 0.599, 0.9031, 0.8707, 1.0, 0.8707, 1.0, 0.599, 0.0, 1.0, 0.0, 0.8707, 0.0, 0.8707, 0.0, 1.0, 1.0, 0.599, 1.0, 0.8707, 1.0, 0.8707, 1.0, 0.599, 0.9031, 0.599, 1.0, 0.599, 1.0, 0.8707, 0.9031, 0.8707, 1.0, 1.0, 1.0, 0.8707, 1.0, 0.8707, 1.0, 1.0, 0.9031, 0.5446, 1.0, 0.5446, 1.0, 0.599, 0.9031, 0.599, 1.0, 0.5446, 1.0, 0.599, 1.0, 0.599, 1.0, 0.5446, 0.9031, 0.5446, 0.9031, 0.599, 1.0, 0.599, 1.0, 0.5446, 0.0, 0.5446, 0.0, 0.599, 0.0, 0.599, 0.0, 0.5446, 0.0, 0.8707, 0.0, 0.599, 0.0, 0.599, 0.0, 0.8707, 1.0, 0.8707, 1.0, 0.599, 1.0, 0.599, 1.0, 0.8707, 0.0, 0.5446, 0.0, 0.599, 0.1429, 0.599, 0.1429, 0.5446, 0.0, 0.5446, 0.1429, 0.5446, 0.1429, 0.599, 0.0, 0.599, 0.0, 0.599, 0.1429, 0.599, 0.1429, 0.8707, 0.0, 0.8707, 0.0, 0.599, 0.0, 0.8707, 0.1429, 0.8707, 0.1429, 0.599, 0.9031, 0.0, 0.1429, 0.0, 0.1429, 0.0, 0.9031, 0.0, 0.0, 1.0, 0.1429, 1.0, 0.1429, 1.0, 0.0, 1.0, 0.0, 0.8707, 0.0, 1.0, 0.1429, 1.0, 0.1429, 0.8707, 0.0, 0.0, 0.1429, 0.0, 0.1429, 0.0, 0.0, 0.0, 0.9031, 1.0, 0.1429, 1.0, 0.1429, 1.0, 0.9031, 1.0, 0.0, 0.8707, 0.1429, 0.8707, 0.1429, 1.0, 0.0, 1.0, 1.0, 1.0, 0.9031, 1.0, 0.9031, 1.0, 1.0, 1.0, 1.0, 0.0, 0.9031, 0.0, 0.9031, 0.0, 1.0, 0.0, 0.1429, 0.5446, 0.1429, 0.599, 0.9031, 0.599, 0.9031, 0.5446, 0.1429, 0.5446, 0.9031, 0.5446, 0.9031, 0.599, 0.1429, 0.599, 0.1429, 0.599, 0.9031, 0.599, 0.9031, 0.8707, 0.1429, 0.8707, 0.1905, 0.6466, 0.1905, 0.8231, 0.8555, 0.8231, 0.8555, 0.6466, 0.1429, 1.0, 0.9031, 1.0, 0.9031, 1.0, 0.1429, 1.0, 0.1429, 0.8707, 0.1429, 1.0, 0.9031, 1.0, 0.9031, 0.8707, 0.1429, 0.0, 0.9031, 0.0, 0.9031, 0.0, 0.1429, 0.0, 0.1429, 0.8707, 0.9031, 0.8707, 0.9031, 1.0, 0.1429, 1.0, 0.1429, 0.0, 0.9031, 0.0, 0.9031, 0.05446, 0.1429, 0.05446, 0.1429, 0.05446, 0.9031, 0.05446, 0.9031, 0.1089, 0.1429, 0.1089, 0.1429, 0.1089, 0.9031, 0.1089, 0.9031, 0.1634, 0.1429, 0.1634, 0.1429, 0.1634, 0.9031, 0.1634, 0.9031, 0.2178, 0.1429, 0.2178, 0.1429, 0.2178, 0.9031, 0.2178, 0.9031, 0.2723, 0.1429, 0.2723, 0.1429, 0.2723, 0.9031, 0.2723, 0.9031, 0.3267, 0.1429, 0.3267, 0.1429, 0.3267, 0.9031, 0.3267, 0.9031, 0.3812, 0.1429, 0.3812, 0.1429, 0.3812, 0.9031, 0.3812, 0.9031, 0.4357, 0.1429, 0.4357, 0.1429, 0.4357, 0.9031, 0.4357, 0.9031, 0.4901, 0.1429, 0.4901, 0.1429, 0.4901, 0.9031, 0.4901, 0.9031, 0.5446, 0.1429, 0.5446, 0.1429, 0.0, 0.1429, 0.05446, 0.9031, 0.05446, 0.9031, 0.0, 0.9031, 0.4357, 0.9031, 0.3812, 0.9031, 0.3812, 0.9031, 0.4357, 0.1429, 0.1089, 0.1429, 0.1634, 0.9031, 0.1634, 0.9031, 0.1089, 0.9031, 0.1634, 0.1429, 0.1634, 0.1429, 0.1634, 0.9031, 0.1634, 0.1429, 0.2178, 0.1429, 0.2723, 0.9031, 0.2723, 0.9031, 0.2178, 0.1429, 0.5446, 0.9031, 0.5446, 0.9031, 0.5446, 0.1429, 0.5446, 0.1429, 0.3267, 0.1429, 0.3812, 0.9031, 0.3812, 0.9031, 0.3267, 0.1429, 0.1634, 0.1429, 0.2178, 0.1429, 0.2178, 0.1429, 0.1634, 0.1429, 0.4357, 0.1429, 0.4901, 0.9031, 0.4901, 0.9031, 0.4357, 0.9031, 0.1089, 0.9031, 0.05446, 0.9031, 0.05446, 0.9031, 0.1089, 0.0, 0.0, 0.1429, 0.0, 0.1429, 0.05446, 0.0, 0.05446, 0.0, 0.05446, 0.1429, 0.05446, 0.1429, 0.1089, 0.0, 0.1089, 0.0, 0.1089, 0.1429, 0.1089, 0.1429, 0.1634, 0.0, 0.1634, 0.0, 0.1634, 0.1429, 0.1634, 0.1429, 0.2178, 0.0, 0.2178, 0.0, 0.2178, 0.1429, 0.2178, 0.1429, 0.2723, 0.0, 0.2723, 0.0, 0.2723, 0.1429, 0.2723, 0.1429, 0.3267, 0.0, 0.3267, 0.0, 0.3267, 0.1429, 0.3267, 0.1429, 0.3812, 0.0, 0.3812, 0.0, 0.3812, 0.1429, 0.3812, 0.1429, 0.4357, 0.0, 0.4357, 0.0, 0.4357, 0.1429, 0.4357, 0.1429, 0.4901, 0.0, 0.4901, 0.0, 0.4901, 0.1429, 0.4901, 0.1429, 0.5446, 0.0, 0.5446, 0.0, 0.0, 0.0, 0.05446, 0.1429, 0.05446, 0.1429, 0.0, 0.0, 0.05446, 0.0, 0.1089, 0.1429, 0.1089, 0.1429, 0.05446, 0.0, 0.1089, 0.0, 0.1634, 0.1429, 0.1634, 0.1429, 0.1089, 0.0, 0.1634, 0.0, 0.2178, 0.1429, 0.2178, 0.1429, 0.1634, 0.0, 0.2178, 0.0, 0.2723, 0.1429, 0.2723, 0.1429, 0.2178, 0.0, 0.2723, 0.0, 0.3267, 0.1429, 0.3267, 0.1429, 0.2723, 0.0, 0.3267, 0.0, 0.3812, 0.1429, 0.3812, 0.1429, 0.3267, 0.0, 0.3812, 0.0, 0.4357, 0.1429, 0.4357, 0.1429, 0.3812, 0.0, 0.4357, 0.0, 0.4901, 0.1429, 0.4901, 0.1429, 0.4357, 0.0, 0.4901, 0.0, 0.5446, 0.1429, 0.5446, 0.1429, 0.4901, 0.0, 0.0, 0.0, 0.05446, 0.0, 0.05446, 0.0, 0.0, 0.0, 0.05446, 0.0, 0.1089, 0.0, 0.1089, 0.0, 0.05446, 0.0, 0.1089, 0.0, 0.1634, 0.0, 0.1634, 0.0, 0.1089, 0.0, 0.1634, 0.0, 0.2178, 0.0, 0.2178, 0.0, 0.1634, 0.0, 0.2178, 0.0, 0.2723, 0.0, 0.2723, 0.0, 0.2178, 0.0, 0.2723, 0.0, 0.3267, 0.0, 0.3267, 0.0, 0.2723, 0.0, 0.3267, 0.0, 0.3812, 0.0, 0.3812, 0.0, 0.3267, 0.0, 0.3812, 0.0, 0.4357, 0.0, 0.4357, 0.0, 0.3812, 0.0, 0.4357, 0.0, 0.4901, 0.0, 0.4901, 0.0, 0.4357, 0.0, 0.4901, 0.0, 0.5446, 0.0, 0.5446, 0.0, 0.4901, 0.9031, 0.0, 0.9031, 0.05446, 1.0, 0.05446, 1.0, 0.0, 0.9031, 0.05446, 0.9031, 0.1089, 1.0, 0.1089, 1.0, 0.05446, 0.9031, 0.1089, 0.9031, 0.1634, 1.0, 0.1634, 1.0, 0.1089, 0.9031, 0.1634, 0.9031, 0.2178, 1.0, 0.2178, 1.0, 0.1634, 0.9031, 0.2178, 0.9031, 0.2723, 1.0, 0.2723, 1.0, 0.2178, 0.9031, 0.2723, 0.9031, 0.3267, 1.0, 0.3267, 1.0, 0.2723, 0.9031, 0.3267, 0.9031, 0.3812, 1.0, 0.3812, 1.0, 0.3267, 0.9031, 0.3812, 0.9031, 0.4357, 1.0, 0.4357, 1.0, 0.3812, 0.9031, 0.4357, 0.9031, 0.4901, 1.0, 0.4901, 1.0, 0.4357, 0.9031, 0.4901, 0.9031, 0.5446, 1.0, 0.5446, 1.0, 0.4901, 1.0, 0.0, 1.0, 0.05446, 1.0, 0.05446, 1.0, 0.0, 1.0, 0.05446, 1.0, 0.1089, 1.0, 0.1089, 1.0, 0.05446, 1.0, 0.1089, 1.0, 0.1634, 1.0, 0.1634, 1.0, 0.1089, 1.0, 0.1634, 1.0, 0.2178, 1.0, 0.2178, 1.0, 0.1634, 1.0, 0.2178, 1.0, 0.2723, 1.0, 0.2723, 1.0, 0.2178, 1.0, 0.2723, 1.0, 0.3267, 1.0, 0.3267, 1.0, 0.2723, 1.0, 0.3267, 1.0, 0.3812, 1.0, 0.3812, 1.0, 0.3267, 1.0, 0.3812, 1.0, 0.4357, 1.0, 0.4357, 1.0, 0.3812, 1.0, 0.4357, 1.0, 0.4901, 1.0, 0.4901, 1.0, 0.4357, 1.0, 0.4901, 1.0, 0.5446, 1.0, 0.5446, 1.0, 0.4901, 0.9031, 0.0, 1.0, 0.0, 1.0, 0.05446, 0.9031, 0.05446, 0.9031, 0.05446, 1.0, 0.05446, 1.0, 0.1089, 0.9031, 0.1089, 0.9031, 0.1089, 1.0, 0.1089, 1.0, 0.1634, 0.9031, 0.1634, 0.9031, 0.1634, 1.0, 0.1634, 1.0, 0.2178, 0.9031, 0.2178, 0.9031, 0.2178, 1.0, 0.2178, 1.0, 0.2723, 0.9031, 0.2723, 0.9031, 0.2723, 1.0, 0.2723, 1.0, 0.3267, 0.9031, 0.3267, 0.9031, 0.3267, 1.0, 0.3267, 1.0, 0.3812, 0.9031, 0.3812, 0.9031, 0.3812, 1.0, 0.3812, 1.0, 0.4357, 0.9031, 0.4357, 0.9031, 0.4357, 1.0, 0.4357, 1.0, 0.4901, 0.9031, 0.4901, 0.9031, 0.4901, 1.0, 0.4901, 1.0, 0.5446, 0.9031, 0.5446, 0.0, 0.599, 0.0, 0.5446, 0.0, 0.5446, 0.0, 0.599, 0.0, 0.5446, 0.0, 0.4901, 0.0, 0.4901, 0.0, 0.5446, 0.0, 0.4901, 0.0, 0.4357, 0.0, 0.4357, 0.0, 0.4901, 0.0, 0.4357, 0.0, 0.3812, 0.0, 0.3812, 0.0, 0.4357, 0.0, 0.3812, 0.0, 0.3267, 0.0, 0.3267, 0.0, 0.3812, 0.0, 0.3267, 0.0, 0.2723, 0.0, 0.2723, 0.0, 0.3267, 0.0, 0.2723, 0.0, 0.2178, 0.0, 0.2178, 0.0, 0.2723, 0.0, 0.2178, 0.0, 0.1634, 0.0, 0.1634, 0.0, 0.2178, 0.0, 0.1634, 0.0, 0.1089, 0.0, 0.1089, 0.0, 0.1634, 0.0, 0.1089, 0.0, 0.05446, 0.0, 0.05446, 0.0, 0.1089, 1.0, 0.599, 1.0, 0.5446, 1.0, 0.5446, 1.0, 0.599, 1.0, 0.5446, 1.0, 0.4901, 1.0, 0.4901, 1.0, 0.5446, 1.0, 0.4901, 1.0, 0.4357, 1.0, 0.4357, 1.0, 0.4901, 1.0, 0.4357, 1.0, 0.3812, 1.0, 0.3812, 1.0, 0.4357, 1.0, 0.3812, 1.0, 0.3267, 1.0, 0.3267, 1.0, 0.3812, 1.0, 0.3267, 1.0, 0.2723, 1.0, 0.2723, 1.0, 0.3267, 1.0, 0.2723, 1.0, 0.2178, 1.0, 0.2178, 1.0, 0.2723, 1.0, 0.2178, 1.0, 0.1634, 1.0, 0.1634, 1.0, 0.2178, 1.0, 0.1634, 1.0, 0.1089, 1.0, 0.1089, 1.0, 0.1634, 1.0, 0.1089, 1.0, 0.05446, 1.0, 0.05446, 1.0, 0.1089, 0.1905, 0.8231, 0.1905, 0.6466, 0.1429, 0.599, 0.1429, 0.8707, 0.8555, 0.8231, 0.1905, 0.8231, 0.1429, 0.8707, 0.9031, 0.8707, 0.1905, 0.6466, 0.8555, 0.6466, 0.9031, 0.599, 0.1429, 0.599, 0.8555, 0.6466, 0.8555, 0.8231, 0.9031, 0.8707, 0.9031, 0.599, 0.1429, 0.05446, 0.1429, 0.1089, 0.9031, 0.1089, 0.9031, 0.05446, 0.1429, 0.1634, 0.1429, 0.2178, 0.9031, 0.2178, 0.9031, 0.1634, 0.1429, 0.2723, 0.1429, 0.3267, 0.9031, 0.3267, 0.9031, 0.2723, 0.1429, 0.3812, 0.1429, 0.4357, 0.9031, 0.4357, 0.9031, 0.3812, 0.1429, 0.4901, 0.1429, 0.5446, 0.9031, 0.5446, 0.9031, 0.4901, 0.1429, 0.4901, 0.1429, 0.5446, 0.1429, 0.5446, 0.1429, 0.4901, 0.1429, 0.2178, 0.9031, 0.2178, 0.9031, 0.2178, 0.1429, 0.2178, 0.1429, 0.05446, 0.1429, 0.1089, 0.1429, 0.1089, 0.1429, 0.05446, 0.9031, 0.2723, 0.1429, 0.2723, 0.1429, 0.2723, 0.9031, 0.2723, 0.9031, 0.3267, 0.9031, 0.2723, 0.9031, 0.2723, 0.9031, 0.3267, 0.1429, 0.3812, 0.1429, 0.4357, 0.1429, 0.4357, 0.1429, 0.3812, 0.1429, 0.3267, 0.9031, 0.3267, 0.9031, 0.3267, 0.1429, 0.3267, 0.9031, 0.3812, 0.1429, 0.3812, 0.1429, 0.3812, 0.9031, 0.3812, 0.9031, 0.2178, 0.9031, 0.1634, 0.9031, 0.1634, 0.9031, 0.2178, 0.1429, 0.2723, 0.1429, 0.3267, 0.1429, 0.3267, 0.1429, 0.2723, 0.1429, 0.4357, 0.9031, 0.4357, 0.9031, 0.4357, 0.1429, 0.4357, 0.9031, 0.05446, 0.1429, 0.05446, 0.1429, 0.05446, 0.9031, 0.05446, 0.9031, 0.4901, 0.1429, 0.4901, 0.1429, 0.4901, 0.9031, 0.4901, 0.9031, 0.5446, 0.9031, 0.4901, 0.9031, 0.4901, 0.9031, 0.5446, 0.1429, 0.1089, 0.9031, 0.1089, 0.9031, 0.1089, 0.1429, 0.1089])
me_plane_001.materials.append(mat_material_001)
me_plane_001.materials.append(mat_material_002)
me_plane_001.materials.append(mat_material_003)
me_plane_001.use_remesh_fix_poles = True
me_plane_001.use_remesh_preserve_attributes = False
me_plane_001.update()
me_cube_004 = bpy.data.meshes.new('Cube.004')
me_cube_004.from_pydata([(-1.0, -1.0, -1.0), (-1.0, -1.0, 1.0), (-1.0, 1.0, -1.0), (-1.0, 1.0, 1.0), (1.0, -1.0, -1.0), (1.0, -1.0, 1.0), (1.0, 1.0, -1.0), (1.0, 1.0, 1.0), (-1.0, 0.7398, -1.0), (-1.0, 0.7398, 1.0), (1.0, 0.7398, -1.0), (1.0, 0.7398, 1.0), (-1.0, -0.7628, -1.0), (1.0, -0.7628, 1.0), (-1.0, -0.7628, 1.0), (1.0, -0.7628, -1.0), (-1.0, -0.7628, -2.711), (-1.0, -1.0, -2.711), (1.0, 1.0, -2.711), (-1.0, 1.0, -2.711), (1.0, 0.7398, -2.711), (1.0, -1.0, -2.711), (-1.0, 0.7398, -2.711), (1.0, -0.7628, -2.711)], [], [(8, 9, 3, 2), (2, 3, 7, 6), (15, 13, 5, 4), (4, 5, 1, 0), (8, 2, 19, 22), (13, 14, 1, 5), (7, 3, 9, 11), (15, 4, 21, 23), (6, 7, 11, 10), (12, 14, 9, 8), (0, 1, 14, 12), (11, 9, 14, 13), (8, 10, 15, 12), (10, 11, 13, 15), (16, 23, 21, 17), (19, 18, 20, 22), (4, 0, 17, 21), (10, 8, 22, 20), (12, 15, 23, 16), (2, 6, 18, 19), (0, 12, 16, 17), (6, 10, 20, 18)])
_uv = me_cube_004.uv_layers.new(name='UVMap')
_uv.uv.foreach_set('vector', [0.375, 0.2175, 0.625, 0.2175, 0.625, 0.25, 0.375, 0.25, 0.375, 0.25, 0.625, 0.25, 0.625, 0.5, 0.375, 0.5, 0.375, 0.7203, 0.625, 0.7203, 0.625, 0.75, 0.375, 0.75, 0.375, 0.75, 0.625, 0.75, 0.625, 1.0, 0.375, 1.0, 0.375, 0.2175, 0.375, 0.25, 0.375, 0.25, 0.375, 0.2175, 0.625, 0.7203, 0.875, 0.7203, 0.875, 0.75, 0.625, 0.75, 0.625, 0.5, 0.875, 0.5, 0.875, 0.5325, 0.625, 0.5325, 0.375, 0.7203, 0.375, 0.75, 0.375, 0.75, 0.375, 0.7203, 0.375, 0.5, 0.625, 0.5, 0.625, 0.5325, 0.375, 0.5325, 0.375, 0.02966, 0.625, 0.02966, 0.625, 0.2175, 0.375, 0.2175, 0.375, 0.0, 0.625, 0.0, 0.625, 0.02966, 0.375, 0.02966, 0.625, 0.5325, 0.875, 0.5325, 0.875, 0.7203, 0.625, 0.7203, 0.125, 0.5325, 0.375, 0.5325, 0.375, 0.7203, 0.125, 0.7203, 0.375, 0.5325, 0.625, 0.5325, 0.625, 0.7203, 0.375, 0.7203, 0.125, 0.7203, 0.375, 0.7203, 0.375, 0.75, 0.125, 0.75, 0.125, 0.5, 0.375, 0.5, 0.375, 0.5325, 0.125, 0.5325, 0.375, 0.75, 0.375, 1.0, 0.375, 1.0, 0.375, 0.75, 0.375, 0.5325, 0.125, 0.5325, 0.125, 0.5325, 0.375, 0.5325, 0.125, 0.7203, 0.375, 0.7203, 0.375, 0.7203, 0.125, 0.7203, 0.375, 0.25, 0.375, 0.5, 0.375, 0.5, 0.375, 0.25, 0.375, 0.0, 0.375, 0.02966, 0.375, 0.02966, 0.375, 0.0, 0.375, 0.5, 0.375, 0.5325, 0.375, 0.5325, 0.375, 0.5])
me_cube_004.materials.append(mat_material_007)
me_cube_004.use_remesh_fix_poles = True
me_cube_004.use_remesh_preserve_attributes = False
me_cube_004.update()
me_cube_005 = bpy.data.meshes.new('Cube.005')
me_cube_005.from_pydata([(-1.0, -1.0, -1.0), (-1.0, -1.0, 1.0), (-1.0, 1.0, -1.0), (-1.0, 1.0, 1.0), (1.0, -1.0, -1.0), (1.0, -1.0, 1.0), (1.0, 1.0, -1.0), (1.0, 1.0, 1.0), (-1.0, 0.7398, -1.0), (-1.0, 0.7398, 1.0), (1.0, 0.7398, -1.0), (1.0, 0.7398, 1.0), (-1.0, -0.7628, -1.0), (1.0, -0.7628, 1.0), (-1.0, -0.7628, 1.0), (1.0, -0.7628, -1.0), (-1.0, -0.7628, -2.711), (-1.0, -1.0, -2.711), (1.0, 1.0, -2.711), (-1.0, 1.0, -2.711), (1.0, 0.7398, -2.711), (1.0, -1.0, -2.711), (-1.0, 0.7398, -2.711), (1.0, -0.7628, -2.711)], [], [(8, 9, 3, 2), (2, 3, 7, 6), (15, 13, 5, 4), (4, 5, 1, 0), (8, 2, 19, 22), (13, 14, 1, 5), (7, 3, 9, 11), (15, 4, 21, 23), (6, 7, 11, 10), (12, 14, 9, 8), (0, 1, 14, 12), (11, 9, 14, 13), (8, 10, 15, 12), (10, 11, 13, 15), (16, 23, 21, 17), (19, 18, 20, 22), (4, 0, 17, 21), (10, 8, 22, 20), (12, 15, 23, 16), (2, 6, 18, 19), (0, 12, 16, 17), (6, 10, 20, 18)])
_uv = me_cube_005.uv_layers.new(name='UVMap')
_uv.uv.foreach_set('vector', [0.375, 0.2175, 0.625, 0.2175, 0.625, 0.25, 0.375, 0.25, 0.375, 0.25, 0.625, 0.25, 0.625, 0.5, 0.375, 0.5, 0.375, 0.7203, 0.625, 0.7203, 0.625, 0.75, 0.375, 0.75, 0.375, 0.75, 0.625, 0.75, 0.625, 1.0, 0.375, 1.0, 0.375, 0.2175, 0.375, 0.25, 0.375, 0.25, 0.375, 0.2175, 0.625, 0.7203, 0.875, 0.7203, 0.875, 0.75, 0.625, 0.75, 0.625, 0.5, 0.875, 0.5, 0.875, 0.5325, 0.625, 0.5325, 0.375, 0.7203, 0.375, 0.75, 0.375, 0.75, 0.375, 0.7203, 0.375, 0.5, 0.625, 0.5, 0.625, 0.5325, 0.375, 0.5325, 0.375, 0.02966, 0.625, 0.02966, 0.625, 0.2175, 0.375, 0.2175, 0.375, 0.0, 0.625, 0.0, 0.625, 0.02966, 0.375, 0.02966, 0.625, 0.5325, 0.875, 0.5325, 0.875, 0.7203, 0.625, 0.7203, 0.125, 0.5325, 0.375, 0.5325, 0.375, 0.7203, 0.125, 0.7203, 0.375, 0.5325, 0.625, 0.5325, 0.625, 0.7203, 0.375, 0.7203, 0.125, 0.7203, 0.375, 0.7203, 0.375, 0.75, 0.125, 0.75, 0.125, 0.5, 0.375, 0.5, 0.375, 0.5325, 0.125, 0.5325, 0.375, 0.75, 0.375, 1.0, 0.375, 1.0, 0.375, 0.75, 0.375, 0.5325, 0.125, 0.5325, 0.125, 0.5325, 0.375, 0.5325, 0.125, 0.7203, 0.375, 0.7203, 0.375, 0.7203, 0.125, 0.7203, 0.375, 0.25, 0.375, 0.5, 0.375, 0.5, 0.375, 0.25, 0.375, 0.0, 0.375, 0.02966, 0.375, 0.02966, 0.375, 0.0, 0.375, 0.5, 0.375, 0.5325, 0.375, 0.5325, 0.375, 0.5])
me_cube_005.materials.append(mat_material_007)
me_cube_005.use_remesh_fix_poles = True
me_cube_005.use_remesh_preserve_attributes = False
me_cube_005.update()
me_cube_006 = bpy.data.meshes.new('Cube.006')
me_cube_006.from_pydata([(-1.0, -1.0, -1.0), (-1.0, -1.0, 1.0), (-1.0, 1.0, -1.0), (-1.0, 1.0, 1.0), (1.0, -1.0, -1.0), (1.0, -1.0, 1.0), (1.0, 1.0, -1.0), (1.0, 1.0, 1.0), (-1.0, 0.7398, -1.0), (-1.0, 0.7398, 1.0), (1.0, 0.7398, -1.0), (1.0, 0.7398, 1.0), (-1.0, -0.7628, -1.0), (1.0, -0.7628, 1.0), (-1.0, -0.7628, 1.0), (1.0, -0.7628, -1.0), (-1.0, -0.7628, -2.711), (-1.0, -1.0, -2.711), (1.0, 1.0, -2.711), (-1.0, 1.0, -2.711), (1.0, 0.7398, -2.711), (1.0, -1.0, -2.711), (-1.0, 0.7398, -2.711), (1.0, -0.7628, -2.711)], [], [(8, 9, 3, 2), (2, 3, 7, 6), (15, 13, 5, 4), (4, 5, 1, 0), (8, 2, 19, 22), (13, 14, 1, 5), (7, 3, 9, 11), (15, 4, 21, 23), (6, 7, 11, 10), (12, 14, 9, 8), (0, 1, 14, 12), (11, 9, 14, 13), (8, 10, 15, 12), (10, 11, 13, 15), (16, 23, 21, 17), (19, 18, 20, 22), (4, 0, 17, 21), (10, 8, 22, 20), (12, 15, 23, 16), (2, 6, 18, 19), (0, 12, 16, 17), (6, 10, 20, 18)])
_uv = me_cube_006.uv_layers.new(name='UVMap')
_uv.uv.foreach_set('vector', [0.375, 0.2175, 0.625, 0.2175, 0.625, 0.25, 0.375, 0.25, 0.375, 0.25, 0.625, 0.25, 0.625, 0.5, 0.375, 0.5, 0.375, 0.7203, 0.625, 0.7203, 0.625, 0.75, 0.375, 0.75, 0.375, 0.75, 0.625, 0.75, 0.625, 1.0, 0.375, 1.0, 0.375, 0.2175, 0.375, 0.25, 0.375, 0.25, 0.375, 0.2175, 0.625, 0.7203, 0.875, 0.7203, 0.875, 0.75, 0.625, 0.75, 0.625, 0.5, 0.875, 0.5, 0.875, 0.5325, 0.625, 0.5325, 0.375, 0.7203, 0.375, 0.75, 0.375, 0.75, 0.375, 0.7203, 0.375, 0.5, 0.625, 0.5, 0.625, 0.5325, 0.375, 0.5325, 0.375, 0.02966, 0.625, 0.02966, 0.625, 0.2175, 0.375, 0.2175, 0.375, 0.0, 0.625, 0.0, 0.625, 0.02966, 0.375, 0.02966, 0.625, 0.5325, 0.875, 0.5325, 0.875, 0.7203, 0.625, 0.7203, 0.125, 0.5325, 0.375, 0.5325, 0.375, 0.7203, 0.125, 0.7203, 0.375, 0.5325, 0.625, 0.5325, 0.625, 0.7203, 0.375, 0.7203, 0.125, 0.7203, 0.375, 0.7203, 0.375, 0.75, 0.125, 0.75, 0.125, 0.5, 0.375, 0.5, 0.375, 0.5325, 0.125, 0.5325, 0.375, 0.75, 0.375, 1.0, 0.375, 1.0, 0.375, 0.75, 0.375, 0.5325, 0.125, 0.5325, 0.125, 0.5325, 0.375, 0.5325, 0.125, 0.7203, 0.375, 0.7203, 0.375, 0.7203, 0.125, 0.7203, 0.375, 0.25, 0.375, 0.5, 0.375, 0.5, 0.375, 0.25, 0.375, 0.0, 0.375, 0.02966, 0.375, 0.02966, 0.375, 0.0, 0.375, 0.5, 0.375, 0.5325, 0.375, 0.5325, 0.375, 0.5])
me_cube_006.materials.append(mat_material_007)
me_cube_006.use_remesh_fix_poles = True
me_cube_006.use_remesh_preserve_attributes = False
me_cube_006.update()
me_cube_007 = bpy.data.meshes.new('Cube.007')
me_cube_007.from_pydata([(-1.0, -1.0, -1.0), (-1.0, -1.0, 1.0), (-1.0, 1.0, -1.0), (-1.0, 1.0, 1.0), (1.0, -1.0, -1.0), (1.0, -1.0, 1.0), (1.0, 1.0, -1.0), (1.0, 1.0, 1.0), (-1.0, 0.7398, -1.0), (-1.0, 0.7398, 1.0), (1.0, 0.7398, -1.0), (1.0, 0.7398, 1.0), (-1.0, -0.7628, -1.0), (1.0, -0.7628, 1.0), (-1.0, -0.7628, 1.0), (1.0, -0.7628, -1.0), (-1.0, -0.7628, -2.711), (-1.0, -1.0, -2.711), (1.0, 1.0, -2.711), (-1.0, 1.0, -2.711), (1.0, 0.7398, -2.711), (1.0, -1.0, -2.711), (-1.0, 0.7398, -2.711), (1.0, -0.7628, -2.711)], [], [(8, 9, 3, 2), (2, 3, 7, 6), (15, 13, 5, 4), (4, 5, 1, 0), (8, 2, 19, 22), (13, 14, 1, 5), (7, 3, 9, 11), (15, 4, 21, 23), (6, 7, 11, 10), (12, 14, 9, 8), (0, 1, 14, 12), (11, 9, 14, 13), (8, 10, 15, 12), (10, 11, 13, 15), (16, 23, 21, 17), (19, 18, 20, 22), (4, 0, 17, 21), (10, 8, 22, 20), (12, 15, 23, 16), (2, 6, 18, 19), (0, 12, 16, 17), (6, 10, 20, 18)])
_uv = me_cube_007.uv_layers.new(name='UVMap')
_uv.uv.foreach_set('vector', [0.375, 0.2175, 0.625, 0.2175, 0.625, 0.25, 0.375, 0.25, 0.375, 0.25, 0.625, 0.25, 0.625, 0.5, 0.375, 0.5, 0.375, 0.7203, 0.625, 0.7203, 0.625, 0.75, 0.375, 0.75, 0.375, 0.75, 0.625, 0.75, 0.625, 1.0, 0.375, 1.0, 0.375, 0.2175, 0.375, 0.25, 0.375, 0.25, 0.375, 0.2175, 0.625, 0.7203, 0.875, 0.7203, 0.875, 0.75, 0.625, 0.75, 0.625, 0.5, 0.875, 0.5, 0.875, 0.5325, 0.625, 0.5325, 0.375, 0.7203, 0.375, 0.75, 0.375, 0.75, 0.375, 0.7203, 0.375, 0.5, 0.625, 0.5, 0.625, 0.5325, 0.375, 0.5325, 0.375, 0.02966, 0.625, 0.02966, 0.625, 0.2175, 0.375, 0.2175, 0.375, 0.0, 0.625, 0.0, 0.625, 0.02966, 0.375, 0.02966, 0.625, 0.5325, 0.875, 0.5325, 0.875, 0.7203, 0.625, 0.7203, 0.125, 0.5325, 0.375, 0.5325, 0.375, 0.7203, 0.125, 0.7203, 0.375, 0.5325, 0.625, 0.5325, 0.625, 0.7203, 0.375, 0.7203, 0.125, 0.7203, 0.375, 0.7203, 0.375, 0.75, 0.125, 0.75, 0.125, 0.5, 0.375, 0.5, 0.375, 0.5325, 0.125, 0.5325, 0.375, 0.75, 0.375, 1.0, 0.375, 1.0, 0.375, 0.75, 0.375, 0.5325, 0.125, 0.5325, 0.125, 0.5325, 0.375, 0.5325, 0.125, 0.7203, 0.375, 0.7203, 0.375, 0.7203, 0.125, 0.7203, 0.375, 0.25, 0.375, 0.5, 0.375, 0.5, 0.375, 0.25, 0.375, 0.0, 0.375, 0.02966, 0.375, 0.02966, 0.375, 0.0, 0.375, 0.5, 0.375, 0.5325, 0.375, 0.5325, 0.375, 0.5])
me_cube_007.materials.append(mat_material_007)
me_cube_007.use_remesh_fix_poles = True
me_cube_007.use_remesh_preserve_attributes = False
me_cube_007.update()
me_cube_008 = bpy.data.meshes.new('Cube.008')
me_cube_008.from_pydata([(-1.0, -1.0, -1.0), (-1.0, -1.0, 1.0), (-1.0, 1.0, -1.0), (-1.0, 1.0, 1.0), (1.0, -1.0, -1.0), (1.0, -1.0, 1.0), (1.0, 1.0, -1.0), (1.0, 1.0, 1.0), (-1.0, 0.7398, -1.0), (-1.0, 0.7398, 1.0), (1.0, 0.7398, -1.0), (1.0, 0.7398, 1.0), (-1.0, -0.7628, -1.0), (1.0, -0.7628, 1.0), (-1.0, -0.7628, 1.0), (1.0, -0.7628, -1.0), (-1.0, -0.7628, -2.711), (-1.0, -1.0, -2.711), (1.0, 1.0, -2.711), (-1.0, 1.0, -2.711), (1.0, 0.7398, -2.711), (1.0, -1.0, -2.711), (-1.0, 0.7398, -2.711), (1.0, -0.7628, -2.711)], [], [(8, 9, 3, 2), (2, 3, 7, 6), (15, 13, 5, 4), (4, 5, 1, 0), (8, 2, 19, 22), (13, 14, 1, 5), (7, 3, 9, 11), (15, 4, 21, 23), (6, 7, 11, 10), (12, 14, 9, 8), (0, 1, 14, 12), (11, 9, 14, 13), (8, 10, 15, 12), (10, 11, 13, 15), (16, 23, 21, 17), (19, 18, 20, 22), (4, 0, 17, 21), (10, 8, 22, 20), (12, 15, 23, 16), (2, 6, 18, 19), (0, 12, 16, 17), (6, 10, 20, 18)])
_uv = me_cube_008.uv_layers.new(name='UVMap')
_uv.uv.foreach_set('vector', [0.375, 0.2175, 0.625, 0.2175, 0.625, 0.25, 0.375, 0.25, 0.375, 0.25, 0.625, 0.25, 0.625, 0.5, 0.375, 0.5, 0.375, 0.7203, 0.625, 0.7203, 0.625, 0.75, 0.375, 0.75, 0.375, 0.75, 0.625, 0.75, 0.625, 1.0, 0.375, 1.0, 0.375, 0.2175, 0.375, 0.25, 0.375, 0.25, 0.375, 0.2175, 0.625, 0.7203, 0.875, 0.7203, 0.875, 0.75, 0.625, 0.75, 0.625, 0.5, 0.875, 0.5, 0.875, 0.5325, 0.625, 0.5325, 0.375, 0.7203, 0.375, 0.75, 0.375, 0.75, 0.375, 0.7203, 0.375, 0.5, 0.625, 0.5, 0.625, 0.5325, 0.375, 0.5325, 0.375, 0.02966, 0.625, 0.02966, 0.625, 0.2175, 0.375, 0.2175, 0.375, 0.0, 0.625, 0.0, 0.625, 0.02966, 0.375, 0.02966, 0.625, 0.5325, 0.875, 0.5325, 0.875, 0.7203, 0.625, 0.7203, 0.125, 0.5325, 0.375, 0.5325, 0.375, 0.7203, 0.125, 0.7203, 0.375, 0.5325, 0.625, 0.5325, 0.625, 0.7203, 0.375, 0.7203, 0.125, 0.7203, 0.375, 0.7203, 0.375, 0.75, 0.125, 0.75, 0.125, 0.5, 0.375, 0.5, 0.375, 0.5325, 0.125, 0.5325, 0.375, 0.75, 0.375, 1.0, 0.375, 1.0, 0.375, 0.75, 0.375, 0.5325, 0.125, 0.5325, 0.125, 0.5325, 0.375, 0.5325, 0.125, 0.7203, 0.375, 0.7203, 0.375, 0.7203, 0.125, 0.7203, 0.375, 0.25, 0.375, 0.5, 0.375, 0.5, 0.375, 0.25, 0.375, 0.0, 0.375, 0.02966, 0.375, 0.02966, 0.375, 0.0, 0.375, 0.5, 0.375, 0.5325, 0.375, 0.5325, 0.375, 0.5])
me_cube_008.materials.append(mat_material_007)
me_cube_008.use_remesh_fix_poles = True
me_cube_008.use_remesh_preserve_attributes = False
me_cube_008.update()
me_cube_009 = bpy.data.meshes.new('Cube.009')
me_cube_009.from_pydata([(-1.0, -1.0, -1.0), (-1.0, -1.0, 1.0), (-1.0, 1.0, -1.0), (-1.0, 1.0, 1.0), (1.0, -1.0, -1.0), (1.0, -1.0, 1.0), (1.0, 1.0, -1.0), (1.0, 1.0, 1.0), (-1.0, 0.7398, -1.0), (-1.0, 0.7398, 1.0), (1.0, 0.7398, -1.0), (1.0, 0.7398, 1.0), (-1.0, -0.7628, -1.0), (1.0, -0.7628, 1.0), (-1.0, -0.7628, 1.0), (1.0, -0.7628, -1.0), (-1.0, -0.7628, -2.711), (-1.0, -1.0, -2.711), (1.0, 1.0, -2.711), (-1.0, 1.0, -2.711), (1.0, 0.7398, -2.711), (1.0, -1.0, -2.711), (-1.0, 0.7398, -2.711), (1.0, -0.7628, -2.711)], [], [(8, 9, 3, 2), (2, 3, 7, 6), (15, 13, 5, 4), (4, 5, 1, 0), (8, 2, 19, 22), (13, 14, 1, 5), (7, 3, 9, 11), (15, 4, 21, 23), (6, 7, 11, 10), (12, 14, 9, 8), (0, 1, 14, 12), (11, 9, 14, 13), (8, 10, 15, 12), (10, 11, 13, 15), (16, 23, 21, 17), (19, 18, 20, 22), (4, 0, 17, 21), (10, 8, 22, 20), (12, 15, 23, 16), (2, 6, 18, 19), (0, 12, 16, 17), (6, 10, 20, 18)])
_uv = me_cube_009.uv_layers.new(name='UVMap')
_uv.uv.foreach_set('vector', [0.375, 0.2175, 0.625, 0.2175, 0.625, 0.25, 0.375, 0.25, 0.375, 0.25, 0.625, 0.25, 0.625, 0.5, 0.375, 0.5, 0.375, 0.7203, 0.625, 0.7203, 0.625, 0.75, 0.375, 0.75, 0.375, 0.75, 0.625, 0.75, 0.625, 1.0, 0.375, 1.0, 0.375, 0.2175, 0.375, 0.25, 0.375, 0.25, 0.375, 0.2175, 0.625, 0.7203, 0.875, 0.7203, 0.875, 0.75, 0.625, 0.75, 0.625, 0.5, 0.875, 0.5, 0.875, 0.5325, 0.625, 0.5325, 0.375, 0.7203, 0.375, 0.75, 0.375, 0.75, 0.375, 0.7203, 0.375, 0.5, 0.625, 0.5, 0.625, 0.5325, 0.375, 0.5325, 0.375, 0.02966, 0.625, 0.02966, 0.625, 0.2175, 0.375, 0.2175, 0.375, 0.0, 0.625, 0.0, 0.625, 0.02966, 0.375, 0.02966, 0.625, 0.5325, 0.875, 0.5325, 0.875, 0.7203, 0.625, 0.7203, 0.125, 0.5325, 0.375, 0.5325, 0.375, 0.7203, 0.125, 0.7203, 0.375, 0.5325, 0.625, 0.5325, 0.625, 0.7203, 0.375, 0.7203, 0.125, 0.7203, 0.375, 0.7203, 0.375, 0.75, 0.125, 0.75, 0.125, 0.5, 0.375, 0.5, 0.375, 0.5325, 0.125, 0.5325, 0.375, 0.75, 0.375, 1.0, 0.375, 1.0, 0.375, 0.75, 0.375, 0.5325, 0.125, 0.5325, 0.125, 0.5325, 0.375, 0.5325, 0.125, 0.7203, 0.375, 0.7203, 0.375, 0.7203, 0.125, 0.7203, 0.375, 0.25, 0.375, 0.5, 0.375, 0.5, 0.375, 0.25, 0.375, 0.0, 0.375, 0.02966, 0.375, 0.02966, 0.375, 0.0, 0.375, 0.5, 0.375, 0.5325, 0.375, 0.5325, 0.375, 0.5])
me_cube_009.materials.append(mat_material_007)
me_cube_009.use_remesh_fix_poles = True
me_cube_009.use_remesh_preserve_attributes = False
me_cube_009.update()
me_cube_010 = bpy.data.meshes.new('Cube.010')
me_cube_010.from_pydata([(-1.0, -1.0, -1.0), (-1.0, -1.0, 1.0), (-1.0, 1.0, -1.0), (-1.0, 1.0, 1.0), (1.0, -1.0, -1.0), (1.0, -1.0, 1.0), (1.0, 1.0, -1.0), (1.0, 1.0, 1.0), (-1.0, 0.7398, -1.0), (-1.0, 0.7398, 1.0), (1.0, 0.7398, -1.0), (1.0, 0.7398, 1.0), (-1.0, -0.7628, -1.0), (1.0, -0.7628, 1.0), (-1.0, -0.7628, 1.0), (1.0, -0.7628, -1.0), (-1.0, -0.7628, -2.711), (-1.0, -1.0, -2.711), (1.0, 1.0, -2.711), (-1.0, 1.0, -2.711), (1.0, 0.7398, -2.711), (1.0, -1.0, -2.711), (-1.0, 0.7398, -2.711), (1.0, -0.7628, -2.711)], [], [(8, 9, 3, 2), (2, 3, 7, 6), (15, 13, 5, 4), (4, 5, 1, 0), (8, 2, 19, 22), (13, 14, 1, 5), (7, 3, 9, 11), (15, 4, 21, 23), (6, 7, 11, 10), (12, 14, 9, 8), (0, 1, 14, 12), (11, 9, 14, 13), (8, 10, 15, 12), (10, 11, 13, 15), (16, 23, 21, 17), (19, 18, 20, 22), (4, 0, 17, 21), (10, 8, 22, 20), (12, 15, 23, 16), (2, 6, 18, 19), (0, 12, 16, 17), (6, 10, 20, 18)])
_uv = me_cube_010.uv_layers.new(name='UVMap')
_uv.uv.foreach_set('vector', [0.375, 0.2175, 0.625, 0.2175, 0.625, 0.25, 0.375, 0.25, 0.375, 0.25, 0.625, 0.25, 0.625, 0.5, 0.375, 0.5, 0.375, 0.7203, 0.625, 0.7203, 0.625, 0.75, 0.375, 0.75, 0.375, 0.75, 0.625, 0.75, 0.625, 1.0, 0.375, 1.0, 0.375, 0.2175, 0.375, 0.25, 0.375, 0.25, 0.375, 0.2175, 0.625, 0.7203, 0.875, 0.7203, 0.875, 0.75, 0.625, 0.75, 0.625, 0.5, 0.875, 0.5, 0.875, 0.5325, 0.625, 0.5325, 0.375, 0.7203, 0.375, 0.75, 0.375, 0.75, 0.375, 0.7203, 0.375, 0.5, 0.625, 0.5, 0.625, 0.5325, 0.375, 0.5325, 0.375, 0.02966, 0.625, 0.02966, 0.625, 0.2175, 0.375, 0.2175, 0.375, 0.0, 0.625, 0.0, 0.625, 0.02966, 0.375, 0.02966, 0.625, 0.5325, 0.875, 0.5325, 0.875, 0.7203, 0.625, 0.7203, 0.125, 0.5325, 0.375, 0.5325, 0.375, 0.7203, 0.125, 0.7203, 0.375, 0.5325, 0.625, 0.5325, 0.625, 0.7203, 0.375, 0.7203, 0.125, 0.7203, 0.375, 0.7203, 0.375, 0.75, 0.125, 0.75, 0.125, 0.5, 0.375, 0.5, 0.375, 0.5325, 0.125, 0.5325, 0.375, 0.75, 0.375, 1.0, 0.375, 1.0, 0.375, 0.75, 0.375, 0.5325, 0.125, 0.5325, 0.125, 0.5325, 0.375, 0.5325, 0.125, 0.7203, 0.375, 0.7203, 0.375, 0.7203, 0.125, 0.7203, 0.375, 0.25, 0.375, 0.5, 0.375, 0.5, 0.375, 0.25, 0.375, 0.0, 0.375, 0.02966, 0.375, 0.02966, 0.375, 0.0, 0.375, 0.5, 0.375, 0.5325, 0.375, 0.5325, 0.375, 0.5])
me_cube_010.materials.append(mat_material_007)
me_cube_010.use_remesh_fix_poles = True
me_cube_010.use_remesh_preserve_attributes = False
me_cube_010.update()
me_cube_011 = bpy.data.meshes.new('Cube.011')
me_cube_011.from_pydata([(-1.0, -1.0, -1.0), (-1.0, -1.0, 1.0), (-1.0, 1.0, -1.0), (-1.0, 1.0, 1.0), (1.0, -1.0, -1.0), (1.0, -1.0, 1.0), (1.0, 1.0, -1.0), (1.0, 1.0, 1.0), (-1.0, 0.7398, -1.0), (-1.0, 0.7398, 1.0), (1.0, 0.7398, -1.0), (1.0, 0.7398, 1.0), (-1.0, -0.7628, -1.0), (1.0, -0.7628, 1.0), (-1.0, -0.7628, 1.0), (1.0, -0.7628, -1.0), (-1.0, -0.7628, -2.711), (-1.0, -1.0, -2.711), (1.0, 1.0, -2.711), (-1.0, 1.0, -2.711), (1.0, 0.7398, -2.711), (1.0, -1.0, -2.711), (-1.0, 0.7398, -2.711), (1.0, -0.7628, -2.711)], [], [(8, 9, 3, 2), (2, 3, 7, 6), (15, 13, 5, 4), (4, 5, 1, 0), (8, 2, 19, 22), (13, 14, 1, 5), (7, 3, 9, 11), (15, 4, 21, 23), (6, 7, 11, 10), (12, 14, 9, 8), (0, 1, 14, 12), (11, 9, 14, 13), (8, 10, 15, 12), (10, 11, 13, 15), (16, 23, 21, 17), (19, 18, 20, 22), (4, 0, 17, 21), (10, 8, 22, 20), (12, 15, 23, 16), (2, 6, 18, 19), (0, 12, 16, 17), (6, 10, 20, 18)])
_uv = me_cube_011.uv_layers.new(name='UVMap')
_uv.uv.foreach_set('vector', [0.375, 0.2175, 0.625, 0.2175, 0.625, 0.25, 0.375, 0.25, 0.375, 0.25, 0.625, 0.25, 0.625, 0.5, 0.375, 0.5, 0.375, 0.7203, 0.625, 0.7203, 0.625, 0.75, 0.375, 0.75, 0.375, 0.75, 0.625, 0.75, 0.625, 1.0, 0.375, 1.0, 0.375, 0.2175, 0.375, 0.25, 0.375, 0.25, 0.375, 0.2175, 0.625, 0.7203, 0.875, 0.7203, 0.875, 0.75, 0.625, 0.75, 0.625, 0.5, 0.875, 0.5, 0.875, 0.5325, 0.625, 0.5325, 0.375, 0.7203, 0.375, 0.75, 0.375, 0.75, 0.375, 0.7203, 0.375, 0.5, 0.625, 0.5, 0.625, 0.5325, 0.375, 0.5325, 0.375, 0.02966, 0.625, 0.02966, 0.625, 0.2175, 0.375, 0.2175, 0.375, 0.0, 0.625, 0.0, 0.625, 0.02966, 0.375, 0.02966, 0.625, 0.5325, 0.875, 0.5325, 0.875, 0.7203, 0.625, 0.7203, 0.125, 0.5325, 0.375, 0.5325, 0.375, 0.7203, 0.125, 0.7203, 0.375, 0.5325, 0.625, 0.5325, 0.625, 0.7203, 0.375, 0.7203, 0.125, 0.7203, 0.375, 0.7203, 0.375, 0.75, 0.125, 0.75, 0.125, 0.5, 0.375, 0.5, 0.375, 0.5325, 0.125, 0.5325, 0.375, 0.75, 0.375, 1.0, 0.375, 1.0, 0.375, 0.75, 0.375, 0.5325, 0.125, 0.5325, 0.125, 0.5325, 0.375, 0.5325, 0.125, 0.7203, 0.375, 0.7203, 0.375, 0.7203, 0.125, 0.7203, 0.375, 0.25, 0.375, 0.5, 0.375, 0.5, 0.375, 0.25, 0.375, 0.0, 0.375, 0.02966, 0.375, 0.02966, 0.375, 0.0, 0.375, 0.5, 0.375, 0.5325, 0.375, 0.5325, 0.375, 0.5])
me_cube_011.materials.append(mat_material_007)
me_cube_011.use_remesh_fix_poles = True
me_cube_011.use_remesh_preserve_attributes = False
me_cube_011.update()
me_cube_012 = bpy.data.meshes.new('Cube.012')
me_cube_012.from_pydata([(-1.0, -1.0, -1.0), (-1.0, -1.0, 1.0), (-1.0, 1.0, -1.0), (-1.0, 1.0, 1.0), (1.0, -1.0, -1.0), (1.0, -1.0, 1.0), (1.0, 1.0, -1.0), (1.0, 1.0, 1.0)], [], [(0, 1, 3, 2), (2, 3, 7, 6), (6, 7, 5, 4), (4, 5, 1, 0), (2, 6, 4, 0), (7, 3, 1, 5)])
_uv = me_cube_012.uv_layers.new(name='UVMap')
_uv.uv.foreach_set('vector', [0.375, 0.0, 0.625, 0.0, 0.625, 0.25, 0.375, 0.25, 0.375, 0.25, 0.625, 0.25, 0.625, 0.5, 0.375, 0.5, 0.375, 0.5, 0.625, 0.5, 0.625, 0.75, 0.375, 0.75, 0.375, 0.75, 0.625, 0.75, 0.625, 1.0, 0.375, 1.0, 0.125, 0.5, 0.375, 0.5, 0.375, 0.75, 0.125, 0.75, 0.625, 0.5, 0.875, 0.5, 0.875, 0.75, 0.625, 0.75])
me_cube_012.materials.append(mat_material_010)
me_cube_012.use_remesh_fix_poles = True
me_cube_012.use_remesh_preserve_attributes = False
me_cube_012.update()
me_cube_013 = bpy.data.meshes.new('Cube.013')
me_cube_013.from_pydata([(-1.0, -1.0, -1.0), (-1.0, -1.0, 1.0), (-1.0, 1.0, -1.0), (-1.0, 1.0, 1.0), (1.0, -1.0, -1.0), (1.0, -1.0, 1.0), (1.0, 1.0, -1.0), (1.0, 1.0, 1.0)], [], [(0, 1, 3, 2), (2, 3, 7, 6), (6, 7, 5, 4), (4, 5, 1, 0), (2, 6, 4, 0), (7, 3, 1, 5)])
_uv = me_cube_013.uv_layers.new(name='UVMap')
_uv.uv.foreach_set('vector', [0.375, 0.0, 0.625, 0.0, 0.625, 0.25, 0.375, 0.25, 0.375, 0.25, 0.625, 0.25, 0.625, 0.5, 0.375, 0.5, 0.375, 0.5, 0.625, 0.5, 0.625, 0.75, 0.375, 0.75, 0.375, 0.75, 0.625, 0.75, 0.625, 1.0, 0.375, 1.0, 0.125, 0.5, 0.375, 0.5, 0.375, 0.75, 0.125, 0.75, 0.625, 0.5, 0.875, 0.5, 0.875, 0.75, 0.625, 0.75])
me_cube_013.use_remesh_fix_poles = True
me_cube_013.use_remesh_preserve_attributes = False
me_cube_013.update()

# ---- curves / text
txt_text_001 = bpy.data.curves.new('Text.001', 'FONT')
txt_text_001.dimensions = '2D'
txt_text_001.body = 'innoMation'
txt_text_001.materials.append(mat_material_016)
txt_text_001.materials.append(mat_material_007)
txt_text_001.materials.append(mat_material_018)

# ---- objects
ob_cube = bpy.data.objects.new('Cube', me_cube)
ob_light = bpy.data.objects.new('Light', light_light)
ob_camera = bpy.data.objects.new('Camera', cam_camera)
ob_cube_001 = bpy.data.objects.new('Cube.001', me_cube_001)
ob_plane = bpy.data.objects.new('Plane', me_plane)
ob_plane_001 = bpy.data.objects.new('Plane.001', me_plane_001)
ob_cube_002 = bpy.data.objects.new('Cube.002', me_cube_004)
ob_cube_003 = bpy.data.objects.new('Cube.003', me_cube_005)
ob_cube_004 = bpy.data.objects.new('Cube.004', me_cube_006)
ob_cube_005 = bpy.data.objects.new('Cube.005', me_cube_007)
ob_cube_006 = bpy.data.objects.new('Cube.006', me_cube_008)
ob_cube_007 = bpy.data.objects.new('Cube.007', me_cube_009)
ob_cube_008 = bpy.data.objects.new('Cube.008', me_cube_010)
ob_cube_009 = bpy.data.objects.new('Cube.009', me_cube_011)
ob_cube_010 = bpy.data.objects.new('Cube.010', me_cube_012)
ob_text = bpy.data.objects.new('Text', txt_text_001)
ob_cube_011 = bpy.data.objects.new('Cube.011', me_cube_013)

# ---- transforms, parenting, visibility, modifiers, constraints
ob_cube.parent = ob_cube_011
ob_cube.matrix_parent_inverse = Matrix(((32.09, -0.0, -0.0, -3.848), (-0.0, 11.11, 0.0, 3.454), (-0.0, -0.0, 0.4908, -1.526), (-0.0, 0.0, -0.0, 1.0)))
ob_cube.location = (0.04222, -0.3335, 0.4419)
ob_cube.scale = (0.1324, 0.7028, 0.6391)
ob_cube.lock_rotations_4d = False
ob_cube.empty_display_type = 'ARROWS'
ob_cube.lineart.crease_threshold = 0.0
ob_light.location = (4.076, 1.005, 5.904)
ob_light.rotation_euler = (0.6503, 0.05522, 1.866)
ob_light.lock_rotations_4d = False
ob_light.empty_display_type = 'ARROWS'
ob_light.color = (0.0, 0.0, 0.0, 0.0)
ob_light.lineart.crease_threshold = 0.0
ob_camera.location = (7.359, -6.926, 4.958)
ob_camera.rotation_euler = (1.109, 0.0, 0.8149)
ob_camera.lock_rotations_4d = False
ob_camera.empty_display_type = 'ARROWS'
ob_camera.color = (0.0, 0.0, 0.0, 0.0)
ob_camera.display_type = 'WIRE'
ob_camera.lineart.crease_threshold = 0.0
ob_cube_001.parent = ob_cube_011
ob_cube_001.matrix_parent_inverse = Matrix(((32.09, -0.0, -0.0, -3.848), (-0.0, 11.11, 0.0, 3.454), (-0.0, -0.0, 0.4908, -1.526), (-0.0, 0.0, -0.0, 1.0)))
ob_cube_001.location = (-0.09887, -0.9072, 0.6825)
ob_cube_001.rotation_euler = (0.0, 1.567, 0.0)
ob_cube_001.scale = (0.01105, 0.09277, 0.0277)
_m = ob_cube_001.modifiers.new('Array', 'ARRAY')
_m.count = 3
_m.relative_offset_displace = (2.3, 0.0, 0.0)
ob_plane.parent = ob_cube_011
ob_plane.matrix_parent_inverse = Matrix(((32.09, -0.0, -0.0, -3.848), (-0.0, 11.11, 0.0, 3.454), (-0.0, -0.0, 0.4908, -1.526), (-0.0, 0.0, -0.0, 1.0)))
ob_plane.location = (-0.1178, -0.3731, 0.56)
ob_plane.rotation_euler = (1.579, -0.0, -1.564)
ob_plane.scale = (0.3593, 0.1787, -0.02212)
ob_plane_001.parent = ob_cube_011
ob_plane_001.matrix_parent_inverse = Matrix(((32.09, -0.0, -0.0, -3.848), (-0.0, 11.11, 0.0, 3.454), (-0.0, -0.0, 0.4908, -1.526), (-0.0, 0.0, -0.0, 1.0)))
ob_plane_001.location = (-0.1178, 0.1343, 0.56)
ob_plane_001.rotation_euler = (1.579, -0.0, -1.564)
ob_plane_001.scale = (0.0845, 0.1116, -0.01725)
ob_cube_002.parent = ob_cube_011
ob_cube_002.matrix_parent_inverse = Matrix(((32.09, -0.0, -0.0, -3.848), (-0.0, 11.11, 0.0, 3.454), (-0.0, -0.0, 0.4908, -1.526), (-0.0, 0.0, -0.0, 1.0)))
ob_cube_002.location = (-0.09836, 0.1521, 0.2773)
ob_cube_002.scale = (0.007386, 0.173, 0.007472)
ob_cube_003.parent = ob_cube_011
ob_cube_003.matrix_parent_inverse = Matrix(((32.09, -0.0, -0.0, -3.848), (-0.0, 11.11, 0.0, 3.454), (-0.0, -0.0, 0.4908, -1.526), (-0.0, 0.0, -0.0, 1.0)))
ob_cube_003.location = (-0.09836, 0.1521, -0.0626)
ob_cube_003.rotation_euler = (-0.0, -3.182, -0.0)
ob_cube_003.scale = (0.007386, 0.173, 0.007472)
ob_cube_004.parent = ob_cube_011
ob_cube_004.matrix_parent_inverse = Matrix(((32.09, -0.0, -0.0, -3.848), (-0.0, 11.11, 0.0, 3.454), (-0.0, -0.0, 0.4908, -1.526), (-0.0, 0.0, -0.0, 1.0)))
ob_cube_004.location = (-0.09902, -0.357, 0.003292)
ob_cube_004.rotation_euler = (-0.76, -3.171, -0.02771)
ob_cube_004.scale = (0.00871, 0.08114, 0.003576)
ob_cube_005.parent = ob_cube_011
ob_cube_005.matrix_parent_inverse = Matrix(((32.09, -0.0, -0.0, -3.848), (-0.0, 11.11, 0.0, 3.454), (-0.0, -0.0, 0.4908, -1.526), (-0.0, 0.0, -0.0, 1.0)))
ob_cube_005.location = (-0.09372, -0.6147, 0.2212)
ob_cube_005.rotation_euler = (-3.878, -3.112, 0.02701)
ob_cube_005.scale = (0.008709, 0.0819, 0.003541)
ob_cube_006.parent = ob_cube_011
ob_cube_006.matrix_parent_inverse = Matrix(((32.09, -0.0, -0.0, -3.848), (-0.0, 11.11, 0.0, 3.454), (-0.0, -0.0, 0.4908, -1.526), (-0.0, 0.0, -0.0, 1.0)))
ob_cube_006.location = (-0.09372, -0.5771, 0.1835)
ob_cube_006.rotation_euler = (-3.878, -3.112, 0.02701)
ob_cube_006.scale = (0.004279, 0.04024, 0.001739)
ob_cube_007.parent = ob_cube_011
ob_cube_007.matrix_parent_inverse = Matrix(((32.09, -0.0, -0.0, -3.848), (-0.0, 11.11, 0.0, 3.454), (-0.0, -0.0, 0.4908, -1.526), (-0.0, 0.0, -0.0, 1.0)))
ob_cube_007.location = (-0.09372, -0.558, 0.1571)
ob_cube_007.rotation_euler = (-3.878, -3.112, 0.02701)
ob_cube_007.scale = (0.002484, 0.02336, 0.00101)
ob_cube_008.parent = ob_cube_011
ob_cube_008.matrix_parent_inverse = Matrix(((32.09, -0.0, -0.0, -3.848), (-0.0, 11.11, 0.0, 3.454), (-0.0, -0.0, 0.4908, -1.526), (-0.0, 0.0, -0.0, 1.0)))
ob_cube_008.location = (-0.09902, -0.3982, 0.03209)
ob_cube_008.rotation_euler = (-0.76, -3.171, -0.02771)
ob_cube_008.scale = (0.00573, 0.05338, 0.002353)
ob_cube_009.parent = ob_cube_011
ob_cube_009.matrix_parent_inverse = Matrix(((32.09, -0.0, -0.0, -3.848), (-0.0, 11.11, 0.0, 3.454), (-0.0, -0.0, 0.4908, -1.526), (-0.0, 0.0, -0.0, 1.0)))
ob_cube_009.location = (-0.09902, -0.4297, 0.04662)
ob_cube_009.rotation_euler = (-0.76, -3.171, -0.02771)
ob_cube_009.scale = (0.003645, 0.03395, 0.001497)
ob_cube_010.parent = ob_cube_011
ob_cube_010.matrix_parent_inverse = Matrix(((32.09, -0.0, -0.0, -3.848), (-0.0, 11.11, 0.0, 3.454), (-0.0, -0.0, 0.4908, -1.526), (-0.0, 0.0, -0.0, 1.0)))
ob_cube_010.location = (-0.1344, -0.5106, 0.09512)
ob_cube_010.rotation_euler = (-0.8082, -0.0, 0.0)
ob_cube_010.scale = (0.01463, 0.05115, 0.07289)
ob_text.parent = ob_cube_011
ob_text.matrix_parent_inverse = Matrix(((32.09, -0.0, -0.0, -3.848), (-0.0, 11.11, 0.0, 3.454), (-0.0, -0.0, 0.4908, -1.526), (-0.0, 0.0, -0.0, 1.0)))
ob_text.location = (-0.1078, 0.2276, 0.7682)
ob_text.rotation_euler = (1.565, -0.0, -1.576)
ob_text.scale = (0.07713, 0.07713, 0.07713)
ob_cube_011.location = (0.1199, -0.311, 3.109)
ob_cube_011.scale = (0.03116, 0.09004, 2.038)

# ---- collection membership
col_collection.objects.link(ob_cube)
col_collection.objects.link(ob_light)
col_collection.objects.link(ob_camera)
col_collection.objects.link(ob_cube_001)
col_collection.objects.link(ob_plane)
col_collection.objects.link(ob_plane_001)
col_collection.objects.link(ob_cube_002)
col_collection.objects.link(ob_cube_003)
col_collection.objects.link(ob_cube_004)
col_collection.objects.link(ob_cube_005)
col_collection.objects.link(ob_cube_006)
col_collection.objects.link(ob_cube_007)
col_collection.objects.link(ob_cube_008)
col_collection.objects.link(ob_cube_009)
col_collection.objects.link(ob_cube_010)
col_collection.objects.link(ob_text)
col_collection.objects.link(ob_cube_011)

# ---- scene / render settings (as saved in the file)
scene.camera = ob_camera
scene.frame_start = 1; scene.frame_end = 250; scene.frame_set(1)
scene.render.engine = 'BLENDER_EEVEE_NEXT'
scene.cycles.sampling_pattern = 'TABULATED_SOBOL'
scene.cycles.use_light_tree = False
scene.view_settings.view_transform = 'Filmic'
bpy.context.view_layer.update()
